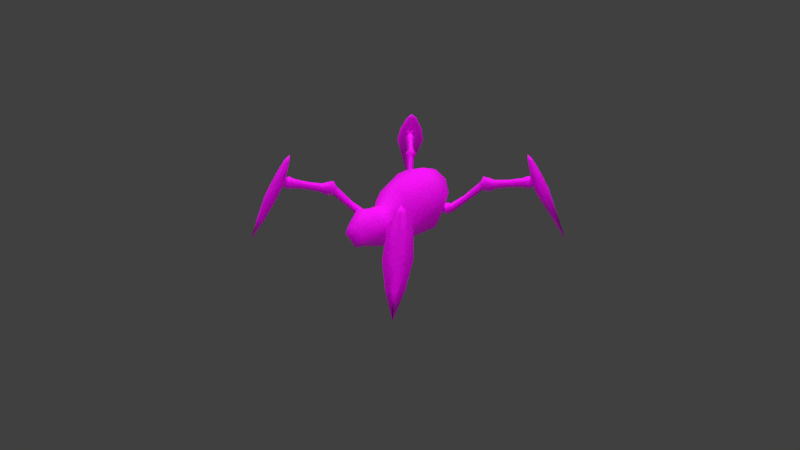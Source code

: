 # Source: spider_thing.blend  (saved by Blender 2.79.0; exported with 4.5.12 LTS)
import bpy
from mathutils import Matrix  # noqa: F401  (used for matrix-valued properties, if any)

bpy.ops.wm.read_factory_settings(use_empty=True)
scene = bpy.context.scene
scene.name = 'Scene'

# ---- collections
col_collection_1 = bpy.data.collections.new('Collection 1'); scene.collection.children.link(col_collection_1)

# ---- images (referenced by path relative to the original .blend; pixels are not part of the script)
import os
ASSET_DIR = os.environ.get("B2B_ASSET_DIR", "")  # directory of the original .blend (textures are referenced by path, not embedded)
HERE = os.path.dirname(os.path.abspath(__file__))  # packed textures are extracted next to this script under _unpacked/

def load_image(name, relpath, width, height, colorspace="sRGB"):
    """Load a texture the original file referenced (path relative to the .blend, or extracted next to this script)."""
    p = next((c for c in (os.path.join(HERE, relpath), os.path.join(ASSET_DIR, relpath)) if relpath and os.path.exists(c)), "")
    if p:
        img = bpy.data.images.load(p, check_existing=True)
        img.name = name
    else:  # same state as the original file: an image datablock whose file is absent (Cycles renders it pink)
        img = bpy.data.images.new(name, width, height)
        img.source = "FILE"
        img.filepath = "//" + (relpath or name)
    img.colorspace_settings.name = colorspace
    return img
img_spider_thing = load_image('SPIDER_THING', 'SPIDER_THING.png', 1024, 1024, 'sRGB')
img_spider_thing_bake_1 = load_image('spider_thing_bake_1', 'spider_thing_bake_1.png', 1024, 1024, 'sRGB')

# ---- materials (node trees are filled in below, after node groups)
mat_material = bpy.data.materials.new('Material')
mat_material.alpha_threshold = 0.0
mat_material.roughness = 0.5

# ---- material node trees
mat_material.use_nodes = True; mat_material.node_tree.nodes.clear()
_N = mat_material.node_tree.nodes; _L = mat_material.node_tree.links
n0 = _N.new('ShaderNodeRGBToBW'); n0.name = 'RGB to BW'; n0.location = (-966, 265)
n1 = _N.new('ShaderNodeTexCoord'); n1.name = 'Texture Coordinate'; n1.location = (-1735, -18)
n2 = _N.new('ShaderNodeMapping'); n2.name = 'Mapping'; n2.location = (-1546, 0)
n2.inputs[3].default_value = (1.0, 1.0, 0.2)
n3 = _N.new('ShaderNodeTexNoise'); n3.name = 'Noise Texture'; n3.location = (-1015, -269)
n3.inputs[2].default_value = 76.3
n3.inputs[3].default_value = 16.0
n4 = _N.new('ShaderNodeValToRGB'); n4.name = 'ColorRamp.001'; n4.location = (-768, -234)
while len(n4.color_ramp.elements) > 1: n4.color_ramp.elements.remove(n4.color_ramp.elements[-1])
n4.color_ramp.elements[0].position = 0.3636; n4.color_ramp.elements[0].color = (0.0, 0.0, 0.0, 1.0)
_e = n4.color_ramp.elements.new(0.7636); _e.color = (1.0, 1.0, 1.0, 1.0)
n5 = _N.new('ShaderNodeBsdfPrincipled'); n5.name = 'Principled BSDF'; n5.location = (10, 300)
n5.width = 150
n5.subsurface_method = 'BURLEY'
n5.inputs[3].default_value = 1.45
n5.inputs[9].default_value = (1.0, 1.0, 1.0)
n5.inputs[13].default_value = 0.11
n6 = _N.new('ShaderNodeBump'); n6.name = 'Bump'; n6.location = (-290, -156)
n6.invert = True
n6.inputs[0].default_value = 0.9455
n6.inputs[1].default_value = 0.1
n6.inputs[2].default_value = 1.0
n7 = _N.new('ShaderNodeMix'); n7.name = 'Mix'; n7.location = (-479, -67)
n7.data_type = 'RGBA'
n7.inputs[0].default_value = 0.04545
n8 = _N.new('ShaderNodeTexImage'); n8.name = 'Image Texture'; n8.location = (-1383, 301)
n8.width = 140
n8.image = img_spider_thing
n9 = _N.new('ShaderNodeBsdfDiffuse'); n9.name = 'Diffuse BSDF'; n9.location = (-22, 671)
n10 = _N.new('ShaderNodeOutputMaterial'); n10.name = 'Material Output'; n10.location = (473, 474)
n11 = _N.new('ShaderNodeMixShader'); n11.name = 'Mix Shader'; n11.location = (230, 486)
n11.inputs[0].default_value = 1.0
n12 = _N.new('ShaderNodeValToRGB'); n12.name = 'ColorRamp'; n12.location = (-791, 140)
n12.color_ramp.interpolation = 'CARDINAL'
while len(n12.color_ramp.elements) > 1: n12.color_ramp.elements.remove(n12.color_ramp.elements[-1])
n12.color_ramp.elements[0].position = 0.0; n12.color_ramp.elements[0].color = (0.3, 0.3, 0.3, 1.0)
_e = n12.color_ramp.elements.new(0.5409); _e.color = (0.95, 0.95, 0.95, 1.0)
_e = n12.color_ramp.elements.new(0.6909); _e.color = (0.0, 0.0, 0.0, 1.0)
_e = n12.color_ramp.elements.new(0.9909); _e.color = (0.8065, 0.8065, 0.8065, 1.0)
n13 = _N.new('ShaderNodeTexImage'); n13.name = 'Image Texture.001'; n13.location = (-368, 729)
n13.width = 140
n13.image = img_spider_thing_bake_1
_L.new(n8.outputs[0], n5.inputs[0])
_L.new(n8.outputs[0], n0.inputs[0])
_L.new(n0.outputs[0], n12.inputs[0])
_L.new(n6.outputs[0], n5.inputs[5])
_L.new(n1.outputs[0], n2.inputs[0])
_L.new(n2.outputs[0], n3.inputs[0])
_L.new(n12.outputs[0], n7.inputs[6])
_L.new(n7.outputs[2], n5.inputs[2])
_L.new(n3.outputs[1], n4.inputs[0])
_L.new(n4.outputs[0], n7.inputs[7])
_L.new(n7.outputs[2], n6.inputs[3])
_L.new(n13.outputs[0], n9.inputs[0])
_L.new(n11.outputs[0], n10.inputs[0])
_L.new(n9.outputs[0], n11.inputs[1])
_L.new(n5.outputs[0], n11.inputs[2])
n10.is_active_output = True

# ---- world
world_world = bpy.data.worlds.new('World'); scene.world = world_world
world_world.color = (0.05088, 0.05088, 0.05088)
world_world.use_sun_shadow = False
world_world.sun_shadow_jitter_overblur = 0.0
world_world.cycles.sampling_method = 'MANUAL'

# ---- cameras
cam_camera = bpy.data.cameras.new('Camera')
cam_camera.clip_end = 100.0
cam_camera.lens = 35.0
cam_camera.sensor_width = 32.0
cam_camera.sensor_height = 18.0
cam_camera.ortho_scale = 7.314
cam_camera.dof.focus_distance = 0.0

# ---- lights
light_lamp = bpy.data.lights.new('Lamp', 'SUN')
light_lamp.transmission_factor = 0.0
light_lamp.cutoff_distance = 30.0
light_lamp.use_shadow = False
light_lamp.angle = 0.1993
light_lamp.energy = 1.0
light_lamp.shadow_buffer_clip_start = 1.001
light_lamp.shadow_soft_size = 0.1
light_lamp.shadow_cascade_max_distance = 1000.0
light_lamp_001 = bpy.data.lights.new('Lamp.001', 'SUN')
light_lamp_001.transmission_factor = 0.0
light_lamp_001.cutoff_distance = 30.0
light_lamp_001.angle = 0.1993
light_lamp_001.energy = 0.5
light_lamp_001.shadow_buffer_clip_start = 1.001
light_lamp_001.shadow_soft_size = 0.1
light_lamp_001.shadow_cascade_max_distance = 1000.0

# ---- meshes
me_cube_003 = bpy.data.meshes.new('Cube.003')
me_cube_003.from_pydata([(1.433, 3.517, 1.467), (1.299, 3.381, 1.441), (1.179, 3.419, 1.572), (1.116, 3.517, 1.604), (0.9788, 3.597, 1.416), (1.193, 3.309, 1.392), (1.312, 3.726, 1.675), (1.257, 3.885, 1.493), (1.476, 3.64, 1.497), (1.421, 3.799, 1.314), (2.576, 4.959, 2.318), (2.403, 4.784, 2.293), (2.379, 5.124, 2.663), (2.182, 4.947, 2.71), (2.519, 4.571, 2.719), (2.695, 4.776, 2.661), (2.507, 4.946, 2.903), (2.282, 4.718, 2.998), (2.213, 4.638, 2.75), (2.159, 4.798, 2.568), (2.378, 4.553, 2.572), (2.324, 4.714, 2.391), (3.202, 5.359, 2.691), (3.121, 5.475, 2.512), (3.08, 5.467, 2.862), (3.684, 5.749, 2.755), (3.584, 5.892, 2.533), (3.534, 5.882, 2.966), (3.434, 6.026, 2.745), (3.909, 5.86, 2.781), (3.703, 6.043, 3.07), (3.773, 6.056, 2.478), (3.567, 6.239, 2.767), (2.999, 5.583, 2.683), (2.618, 5.051, 2.836), (2.52, 5.19, 2.619), (2.765, 4.92, 2.629), (2.667, 5.06, 2.413), (3.811, 6.131, 3.013), (3.749, 6.313, 2.804), (4.0, 6.033, 2.809), (3.937, 6.216, 2.601), (3.604, 6.277, 3.168), (3.925, 5.92, 3.165), (3.785, 6.466, 2.448), (4.184, 6.028, 2.445), (3.601, 6.026, 4.058), (4.081, 6.428, 3.232), (4.297, 5.934, 3.165), (3.509, 6.61, 3.19), (3.556, 6.092, 3.802), (3.701, 5.945, 3.802), (3.506, 6.269, 3.814), (3.876, 5.952, 3.802), (3.774, 6.183, 3.833), (3.663, 6.892, 2.477), (4.649, 6.046, 2.445), (4.379, 6.664, 2.529), (5.15, 7.196, 0.07008), (1.762, 0.3416, 1.534), (1.81, 0.5167, 1.67), (1.591, 0.3233, 1.668), (1.638, 0.4984, 1.803), (2.168, -0.06781, 2.045), (2.248, 0.1296, 2.233), (1.974, -0.1113, 2.235), (2.055, 0.08617, 2.423), (1.203, 0.8893, 0.8168), (1.026, 1.067, 0.7611), (1.348, 1.118, 1.081), (1.199, 1.266, 1.031), (1.126, 1.022, 1.353), (1.008, 1.14, 1.314), (0.982, 0.7933, 1.089), (0.8345, 0.9408, 1.044), (0.9378, 1.203, 1.236), (1.058, 1.32, 1.017), (0.7898, 1.085, 0.8622), (0.7866, 1.077, 1.03), (0.9064, 1.193, 0.8115), (1.202, 0.9386, 1.324), (1.39, 0.9876, 1.128), (1.116, 0.7467, 1.131), (1.304, 0.7957, 0.9361), (2.488, -0.3963, 2.136), (2.316, -0.2238, 2.093), (2.636, -0.1824, 2.479), (2.459, 0.01789, 2.505), (2.08, -0.3158, 2.512), (2.286, -0.4955, 2.475), (2.445, -0.296, 2.715), (2.213, -0.06453, 2.785), (2.141, -0.0003241, 2.549), (2.33, 0.04729, 2.354), (2.057, -0.1936, 2.357), (2.246, -0.146, 2.163), (2.862, -1.004, 2.564), (2.988, -0.9333, 2.387), (2.962, -0.8731, 2.734), (3.244, -1.483, 2.674), (3.4, -1.397, 2.456), (3.368, -1.322, 2.884), (3.523, -1.236, 2.665), (3.352, -1.707, 2.718), (3.521, -1.487, 3.005), (3.565, -1.588, 2.419), (3.734, -1.368, 2.707), (3.089, -0.8028, 2.557), (2.552, -0.4105, 2.659), (2.703, -0.3258, 2.446), (2.431, -0.5677, 2.455), (2.583, -0.483, 2.241), (3.624, -1.612, 2.951), (3.807, -1.551, 2.743), (3.525, -1.799, 2.748), (3.708, -1.738, 2.539), (3.772, -1.405, 3.107), (3.412, -1.724, 3.104), (4.373, -2.307, 1.043), (4.114, -2.54, 1.041), (3.52, -1.401, 3.997), (3.919, -1.884, 3.171), (3.424, -2.096, 3.104), (4.105, -1.312, 3.129), (3.587, -1.356, 3.741), (3.439, -1.5, 3.741), (3.764, -1.307, 3.753), (3.444, -1.675, 3.741), (3.677, -1.575, 3.772), (4.624, -2.237, 1.06), (4.123, -2.814, 1.041), (4.487, -2.658, 1.09), (4.68, -2.957, 0.008966), (1.381, 3.269, 1.787), (0.9977, 3.247, 0.7828), (1.034, 3.261, 2.713), (0.6182, 4.017, 1.328), (0.6544, 4.045, 2.566), (0.8656, 4.031, 1.976), (0.75, 1.06, 1.316), (0.5556, 0.9632, 0.7606), (0.5556, 0.9211, 1.824), (1.241, 1.489, 1.565), (0.8177, 1.43, 2.263), (0.3147, 4.215, 2.247), (0.3147, 4.215, 1.645), (0.4249, 4.215, 1.96), (0.5556, 0.5323, 1.824), (0.5556, 0.6165, 0.7606), (0.3832, -0.8374, 1.501), (0.3832, -0.6795, 0.7515), (0.5173, -0.8897, 1.099), (0.7174, -0.03489, 1.901), (0.7174, 0.154, 0.5987), (0.75, 0.8109, 1.316), (-0.9581, 0.1866, 1.316), (0.0, -1.058, 1.063), (0.0, 0.1866, 0.358), (0.0, -0.03275, 2.146), (0.0, 0.8109, 0.5661), (0.0, 0.6898, 2.049), (-0.75, 0.8109, 1.316), (-0.7174, 0.154, 0.5987), (-0.7174, -0.03489, 1.901), (-0.5173, -0.8897, 1.099), (0.0, -0.7831, 0.5927), (0.0, -0.9963, 1.605), (-0.3832, -0.6795, 0.7515), (-0.3832, -0.8374, 1.501), (-0.5556, 0.6165, 0.7606), (-0.5556, 0.5323, 1.824), (0.0, 4.317, 1.985), (0.0, 4.215, 2.375), (-0.4249, 4.215, 1.96), (0.0, 4.215, 1.535), (-0.3147, 4.215, 1.645), (-0.3147, 4.215, 2.247), (0.0, 1.578, 2.791), (-0.8177, 1.43, 2.263), (-1.241, 1.489, 1.565), (0.0, 1.502, 0.4472), (-0.5556, 0.9211, 1.824), (-0.5556, 0.9632, 0.7606), (0.0, 0.9999, 2.049), (-0.75, 1.06, 1.316), (0.0, 1.06, 0.5661), (0.0, 4.045, 2.832), (-0.8656, 4.031, 1.976), (0.0, 4.045, 1.028), (-0.6544, 4.045, 2.566), (-0.6182, 4.017, 1.328), (-1.034, 3.261, 2.713), (-0.9977, 3.247, 0.7828), (0.0, 3.261, 3.131), (-1.381, 3.269, 1.787), (0.0, 3.261, 0.4204), (-4.68, -2.957, 0.008966), (-4.487, -2.658, 1.09), (-4.123, -2.814, 1.041), (-4.624, -2.237, 1.06), (-3.677, -1.575, 3.772), (-3.444, -1.675, 3.741), (-3.764, -1.307, 3.753), (-3.439, -1.5, 3.741), (-3.587, -1.356, 3.741), (-4.105, -1.312, 3.129), (-3.424, -2.096, 3.104), (-3.919, -1.884, 3.171), (-3.52, -1.401, 3.997), (-4.114, -2.54, 1.041), (-4.373, -2.307, 1.043), (-3.412, -1.724, 3.104), (-3.772, -1.405, 3.107), (-3.708, -1.738, 2.539), (-3.525, -1.799, 2.748), (-3.807, -1.551, 2.743), (-3.624, -1.612, 2.951), (-2.583, -0.483, 2.241), (-2.431, -0.5677, 2.455), (-2.703, -0.3258, 2.446), (-2.552, -0.4105, 2.659), (-3.089, -0.8028, 2.557), (-3.734, -1.368, 2.707), (-3.565, -1.588, 2.419), (-3.521, -1.487, 3.005), (-3.352, -1.707, 2.718), (-3.523, -1.236, 2.665), (-3.368, -1.322, 2.884), (-3.4, -1.397, 2.456), (-3.244, -1.483, 2.674), (-2.962, -0.8731, 2.734), (-2.988, -0.9333, 2.387), (-2.862, -1.004, 2.564), (-2.246, -0.146, 2.163), (-2.057, -0.1936, 2.357), (-2.33, 0.04729, 2.354), (-2.141, -0.0003241, 2.549), (-2.213, -0.06453, 2.785), (-2.445, -0.296, 2.715), (-2.286, -0.4955, 2.475), (-2.08, -0.3158, 2.512), (-2.459, 0.01789, 2.505), (-2.636, -0.1824, 2.479), (-2.316, -0.2238, 2.093), (-2.488, -0.3963, 2.136), (-1.304, 0.7957, 0.9361), (-1.116, 0.7467, 1.131), (-1.39, 0.9876, 1.128), (-1.202, 0.9386, 1.324), (-0.9064, 1.193, 0.8115), (-0.7866, 1.077, 1.03), (-0.7898, 1.085, 0.8622), (-1.058, 1.32, 1.017), (-0.9378, 1.203, 1.236), (-0.8345, 0.9408, 1.044), (-0.982, 0.7933, 1.089), (-1.008, 1.14, 1.314), (-1.126, 1.022, 1.353), (-1.199, 1.266, 1.031), (-1.348, 1.118, 1.081), (-1.026, 1.067, 0.7611), (-1.203, 0.8893, 0.8168), (-2.055, 0.08617, 2.423), (-1.974, -0.1113, 2.235), (-2.248, 0.1296, 2.233), (-2.168, -0.06781, 2.045), (-1.638, 0.4984, 1.803), (-1.591, 0.3233, 1.668), (-1.81, 0.5167, 1.67), (-1.762, 0.3416, 1.534), (-5.15, 7.196, 0.07008), (-4.379, 6.664, 2.529), (-4.649, 6.046, 2.445), (-3.663, 6.892, 2.477), (-3.774, 6.183, 3.833), (-3.876, 5.952, 3.802), (-3.506, 6.269, 3.814), (-3.701, 5.945, 3.802), (-3.556, 6.092, 3.802), (-3.509, 6.61, 3.19), (-4.297, 5.934, 3.165), (-4.081, 6.428, 3.232), (-3.601, 6.026, 4.058), (-4.184, 6.028, 2.445), (-3.785, 6.466, 2.448), (-3.925, 5.92, 3.165), (-3.604, 6.277, 3.168), (-3.937, 6.216, 2.601), (-4.0, 6.033, 2.809), (-3.749, 6.313, 2.804), (-3.811, 6.131, 3.013), (-2.667, 5.06, 2.413), (-2.765, 4.92, 2.629), (-2.52, 5.19, 2.619), (-2.618, 5.051, 2.836), (-2.999, 5.583, 2.683), (-3.567, 6.239, 2.767), (-3.773, 6.056, 2.478), (-3.703, 6.043, 3.07), (-3.909, 5.86, 2.781), (-3.434, 6.026, 2.745), (-3.534, 5.882, 2.966), (-3.584, 5.892, 2.533), (-3.684, 5.749, 2.755), (-3.08, 5.467, 2.862), (-3.121, 5.475, 2.512), (-3.202, 5.359, 2.691), (-2.324, 4.714, 2.391), (-2.378, 4.553, 2.572), (-2.159, 4.798, 2.568), (-2.213, 4.638, 2.75), (-2.282, 4.718, 2.998), (-2.507, 4.946, 2.903), (-2.695, 4.776, 2.661), (-2.519, 4.571, 2.719), (-2.182, 4.947, 2.71), (-2.379, 5.124, 2.663), (-2.403, 4.784, 2.293), (-2.576, 4.959, 2.318), (-1.421, 3.799, 1.314), (-1.476, 3.64, 1.497), (-1.257, 3.885, 1.493), (-1.312, 3.726, 1.675), (-1.193, 3.309, 1.392), (-0.9788, 3.597, 1.416), (-1.116, 3.517, 1.604), (-1.179, 3.419, 1.572), (-1.299, 3.381, 1.441), (-1.433, 3.517, 1.467), (-1.132, 3.549, 1.685), (-1.239, 3.658, 1.709), (-1.003, 3.707, 1.428), (-1.138, 3.844, 1.458), (-1.17, 3.539, 1.184), (-1.332, 3.702, 1.217), (-2.13, 4.554, 2.645), (-2.299, 4.473, 2.471), (-2.08, 4.718, 2.468), (-2.249, 4.637, 2.293), (-1.73, 4.145, 2.093), (-1.881, 4.096, 1.965), (-1.706, 4.293, 1.965), (-1.857, 4.244, 1.837), (-4.472, -1.669, 2.096), (-3.674, -2.144, 2.067), (-4.258, -2.327, 2.144), (-4.085, -1.777, 2.07), (-3.688, -2.572, 2.067), (-1.155, 1.479, 0.734), (-1.17, 2.819, 2.604), (-1.22, 2.83, 0.7657), (0.0, 2.854, 3.049), (-1.438, 2.833, 1.736), (0.0, 2.836, 0.4269), (0.9581, 0.1866, 1.316), (-1.071, 3.421, 1.303), (1.132, 3.549, 1.685), (1.239, 3.658, 1.709), (1.003, 3.707, 1.428), (1.138, 3.844, 1.458), (1.17, 3.539, 1.184), (1.332, 3.702, 1.217), (2.13, 4.554, 2.645), (2.299, 4.473, 2.471), (2.08, 4.718, 2.468), (2.249, 4.637, 2.293), (1.73, 4.145, 2.093), (1.881, 4.096, 1.965), (1.706, 4.293, 1.965), (1.857, 4.244, 1.837), (4.472, -1.669, 2.096), (3.674, -2.144, 2.067), (4.258, -2.327, 2.144), (4.085, -1.777, 2.07), (3.688, -2.572, 2.067), (1.155, 1.479, 0.734), (1.17, 2.819, 2.604), (1.22, 2.83, 0.7657), (1.438, 2.833, 1.736), (1.071, 3.421, 1.303)], [], [(140, 79, 77), (136, 138, 4), (99, 103, 104, 101), (106, 115, 105), (110, 111, 97, 96), (112, 114, 115, 371, 117), (134, 4, 379), (138, 3, 4), (142, 375, 377, 378), (143, 142, 378, 376), (133, 5, 2), (177, 143, 376, 351), (142, 75, 76), (139, 140, 78), (3, 138, 133), (79, 140, 375), (75, 142, 139), (140, 77, 78), (18, 19, 364, 362), (133, 134, 5), (373, 115, 113, 112, 116), (375, 180, 353, 377), (2, 3, 133), (7, 9, 361, 359), (360, 1, 5), (9, 7, 368, 369), (4, 358, 360), (359, 361, 360, 358), (357, 359, 358, 356), (0, 357, 356, 1), (367, 363, 362, 366), (2, 1, 356), (1, 2, 5), (369, 367, 8, 9), (35, 37, 10, 12), (365, 21, 20, 363), (39, 41, 32), (40, 38, 29), (31, 29, 25, 26), (31, 41, 29), (22, 24, 34, 36), (61, 62, 80, 82), (41, 44, 45), (38, 43, 42), (38, 40, 41, 45, 43), (41, 39, 38, 42, 44), (28, 32, 31, 26), (29, 38, 30), (24, 27, 28, 33), (40, 29, 41), (39, 32, 38), (10, 37, 36, 15), (51, 53, 46), (22, 25, 27, 24), (53, 54, 46), (44, 58, 45), (57, 55, 49, 47), (58, 56, 45), (42, 43, 51, 50), (45, 56, 48, 43), (26, 25, 22, 23), (15, 36, 34, 16), (363, 20, 18, 362), (33, 23, 37, 35), (33, 28, 26, 23), (43, 48, 53, 51), (19, 18, 17, 13), (12, 10, 11, 13), (47, 49, 52, 54), (54, 52, 46), (32, 41, 31), (55, 44, 42, 49), (27, 30, 32, 28), (56, 57, 47, 48), (93, 95, 63, 64), (83, 81, 60, 59), (25, 29, 30, 27), (81, 80, 62, 60), (57, 58, 55), (92, 93, 64, 66), (50, 51, 46), (66, 64, 60, 62), (55, 58, 44), (78, 72, 75), (69, 67, 68, 70), (71, 69, 70, 72), (68, 74, 77), (76, 68, 79), (77, 74, 78), (81, 83, 67, 69), (36, 37, 23, 22), (63, 95, 94, 65), (72, 76, 75), (73, 71, 72, 74), (80, 81, 69, 71), (30, 38, 32), (78, 74, 72), (59, 61, 82, 83), (8, 6, 357, 0), (4, 356, 358), (361, 9, 8, 0), (109, 111, 84, 86), (57, 56, 58), (64, 63, 59, 60), (85, 88, 94, 95), (95, 93, 87, 85), (88, 91, 92, 94), (86, 84, 85, 87), (90, 86, 87, 91), (103, 112, 104), (114, 103, 115), (114, 112, 103), (113, 106, 112), (107, 102, 100, 97), (378, 377, 134, 133), (65, 94, 92, 66), (108, 109, 86, 90), (88, 89, 90, 91), (89, 110, 108, 90), (96, 98, 108, 110), (113, 115, 106), (102, 106, 105, 100), (84, 111, 110, 89), (98, 107, 109, 108), (126, 124, 120), (117, 122, 127, 125), (127, 128, 120), (121, 123, 126, 128), (372, 370, 123, 121), (124, 125, 120), (107, 97, 111, 109), (98, 101, 102, 107), (85, 84, 89, 88), (100, 99, 96, 97), (96, 99, 101, 98), (116, 117, 125, 124), (371, 374, 122, 117), (105, 103, 99, 100), (93, 92, 91, 87), (371, 115, 373), (134, 195, 188, 136), (128, 126, 120), (377, 353, 195, 134), (370, 373, 116, 123), (131, 130, 132), (135, 133, 138, 137), (131, 132, 129), (376, 378, 133, 135), (132, 130, 119), (129, 132, 118), (125, 127, 120), (193, 135, 137, 186), (123, 116, 124, 126), (158, 166, 149, 152), (171, 146, 145, 174), (183, 141, 143, 177), (157, 153, 150, 165), (156, 151, 149, 166), (141, 139, 142, 143), (354, 151, 150, 153), (354, 154, 147, 152), (156, 165, 150, 151), (171, 172, 144, 146), (186, 137, 144, 172), (154, 148, 140, 139), (354, 152, 149, 151), (354, 153, 148, 154), (160, 147, 141, 183), (140, 185, 180, 375), (148, 159, 185, 140), (137, 138, 146, 144), (118, 132, 119), (351, 376, 135, 193), (14, 17, 18, 20), (16, 12, 13, 17), (11, 14, 20, 21), (21, 19, 13, 11), (76, 70, 68), (130, 131, 372, 374), (367, 366, 6, 8), (119, 130, 374, 371), (129, 118, 373, 370), (364, 365, 369, 368), (76, 79, 375), (19, 21, 365, 364), (369, 365, 363, 367), (7, 6, 366, 368), (356, 4, 3), (6, 7, 359, 357), (2, 356, 3), (362, 364, 368, 366), (52, 50, 46), (78, 75, 139), (131, 129, 370, 372), (375, 142, 76), (136, 188, 174, 145), (11, 10, 15, 14), (34, 35, 12, 16), (190, 175, 174, 188), (189, 176, 173, 187), (155, 161, 169, 162), (155, 163, 170, 161), (155, 164, 168, 163), (155, 162, 167, 164), (156, 164, 167, 165), (156, 166, 168, 164), (157, 162, 169, 159), (157, 165, 167, 162), (158, 160, 170, 163), (158, 163, 168, 166), (171, 173, 176, 172), (171, 174, 175, 173), (187, 173, 175, 190), (186, 172, 176, 189), (183, 177, 178, 181), (181, 178, 179, 184), (182, 348, 180, 185), (169, 182, 185, 159), (170, 181, 184, 161), (161, 184, 182, 169), (160, 183, 181, 170), (193, 186, 189, 191), (192, 324, 190), (191, 189, 187, 194), (192, 190, 188, 195), (350, 192, 195, 353), (349, 191, 194, 352), (352, 194, 192, 350), (351, 193, 191, 349), (197, 196, 198), (197, 199, 196), (199, 210, 196), (210, 209, 196), (196, 209, 198), (205, 202, 204, 212), (211, 203, 201, 206), (207, 200, 202, 205), (206, 201, 200, 207), (212, 204, 203, 211), (235, 241, 237, 236), (347, 206, 207, 345), (345, 207, 205, 343), (344, 211, 206, 347), (343, 205, 212, 346), (201, 208, 200), (204, 208, 203), (200, 208, 202), (202, 208, 204), (203, 208, 201), (344, 346, 213), (344, 209, 210, 346), (216, 212, 211), (221, 219, 217, 231), (228, 231, 232, 229), (230, 220, 219, 221), (232, 230, 227, 229), (221, 231, 228, 226), (232, 218, 220, 230), (225, 224, 216), (215, 222, 213), (214, 213, 225), (214, 225, 216), (215, 216, 222), (223, 228, 229, 225), (230, 221, 226, 227), (223, 225, 213), (226, 228, 223, 222), (244, 239, 218, 217), (243, 240, 239, 244), (239, 238, 220, 218), (240, 237, 238, 239), (220, 238, 242, 219), (263, 262, 236, 234), (242, 241, 243, 244), (240, 234, 236, 237), (238, 237, 241, 242), (243, 233, 234, 240), (233, 243, 241, 235), (219, 242, 244, 217), (269, 245, 246, 267), (265, 263, 234, 233), (250, 256, 254), (292, 306, 305, 291), (256, 253, 252), (251, 250, 254), (260, 249, 251), (252, 249, 260), (250, 253, 256), (255, 254, 256, 257), (248, 257, 259, 247), (259, 258, 260, 261), (267, 266, 262, 263), (257, 256, 258, 259), (260, 251, 254), (252, 260, 258), (247, 259, 261, 245), (324, 331, 329), (334, 328, 320, 319), (333, 327, 328, 334), (298, 296, 290), (320, 328, 330, 322), (262, 266, 268, 264), (269, 267, 263, 265), (245, 269, 268, 247), (296, 297, 287), (301, 300, 296, 298), (247, 268, 266, 248), (267, 246, 248, 266), (264, 268, 269, 265), (235, 264, 265, 233), (303, 301, 298, 299), (236, 262, 264, 235), (271, 270, 272), (271, 273, 270), (273, 284, 270), (284, 283, 270), (270, 283, 272), (279, 276, 278, 286), (285, 277, 275, 280), (281, 274, 276, 279), (280, 275, 274, 281), (286, 278, 277, 285), (309, 315, 311, 310), (272, 280, 281, 271), (271, 281, 279, 273), (283, 285, 280, 272), (273, 279, 286, 284), (275, 282, 274), (278, 282, 277), (274, 282, 276), (276, 282, 278), (277, 282, 275), (287, 283, 284), (290, 285, 283, 287, 288), (287, 284, 286, 290, 289), (290, 286, 285), (295, 293, 291, 305), (302, 305, 306, 303), (304, 294, 293, 295), (306, 304, 301, 303), (295, 305, 302, 300), (306, 292, 294, 304), (299, 298, 290), (289, 296, 287), (288, 287, 299), (288, 299, 290), (289, 290, 296), (297, 302, 303, 299), (304, 295, 300, 301), (297, 299, 287), (300, 302, 297, 296), (318, 313, 292, 291), (317, 314, 313, 318), (313, 312, 294, 292), (314, 311, 312, 313), (294, 312, 316, 293), (336, 335, 310, 308), (316, 315, 317, 318), (314, 308, 310, 311), (312, 311, 315, 316), (317, 307, 308, 314), (307, 317, 315, 309), (293, 316, 318, 291), (342, 319, 320, 340), (338, 336, 308, 307), (326, 329, 327), (327, 323, 326), (329, 325, 324), (324, 355, 333), (326, 325, 329), (328, 327, 329, 330), (322, 330, 332, 321), (332, 331, 333, 334), (340, 339, 335, 336), (330, 329, 331, 332), (333, 323, 327), (324, 333, 331), (321, 332, 334, 319), (335, 339, 341, 337), (342, 340, 336, 338), (319, 342, 341, 321), (321, 341, 339, 322), (340, 320, 322, 339), (337, 341, 342, 338), (309, 337, 338, 307), (310, 335, 337, 309), (199, 343, 346, 210), (209, 344, 347, 198), (197, 345, 343, 199), (198, 347, 345, 197), (252, 348, 249), (182, 250, 251), (253, 184, 179), (250, 184, 253), (348, 252, 179), (249, 348, 182), (182, 251, 249), (179, 252, 253), (184, 250, 182), (190, 324, 187), (325, 194, 187), (326, 194, 325), (194, 323, 192), (192, 355, 324), (187, 324, 325), (194, 326, 323), (49, 42, 50, 52), (177, 351, 349, 178), (179, 352, 350, 348), (178, 349, 352, 179), (348, 350, 353, 180), (346, 212, 216, 215, 213), (216, 211, 344, 213, 214), (14, 15, 16, 17), (48, 47, 54, 53), (61, 65, 66, 62), (59, 63, 65, 61), (68, 77, 79), (360, 361, 0, 1), (24, 33, 35, 34), (371, 373, 118, 119), (122, 121, 128, 127), (105, 115, 103), (374, 372, 121, 122), (138, 136, 145, 146), (134, 136, 4), (157, 159, 148, 153), (147, 154, 139, 141), (112, 117, 116), (218, 232, 231, 217), (229, 227, 224, 225), (222, 223, 213), (227, 226, 222, 224), (252, 258, 256), (261, 255, 246, 245), (260, 254, 255, 261), (246, 255, 257, 248), (224, 222, 216), (158, 152, 147, 160), (4, 360, 379), (323, 333, 355), (323, 355, 192), (101, 104, 106, 102), (76, 72, 70), (67, 83, 82, 73), (68, 67, 73, 74), (82, 80, 71, 73), (104, 112, 106), (5, 379, 360), (5, 134, 379)])
me_cube_003.polygons.foreach_set('use_smooth', [True] * 450)
_uv = me_cube_003.uv_layers.new(name='UVMap')
_uv.uv.foreach_set('vector', [0.02409, 0.2255, 0.04803, 0.2479, 0.03623, 0.2446, 0.2617, 0.2679, 0.2775, 0.3221, 0.2268, 0.2934, 0.4006, 0.229, 0.3843, 0.2295, 0.3847, 0.2077, 0.4014, 0.2077, 0.3843, 0.1868, 0.3662, 0.1668, 0.3835, 0.1602, 0.4973, 0.2283, 0.4963, 0.2486, 0.4491, 0.2432, 0.4489, 0.2263, 0.5741, 0.771, 0.5895, 0.755, 0.5765, 0.7386, 0.6031, 0.7065, 0.5935, 0.796, 0.1877, 0.2574, 0.2268, 0.2934, 0.2094, 0.2912, 0.2775, 0.3221, 0.2226, 0.3123, 0.2268, 0.2934, 0.05459, 0.3164, 0.07235, 0.2558, 0.1567, 0.2676, 0.165, 0.34, 0.2754, 0.585, 0.2984, 0.6434, 0.192, 0.6779, 0.1764, 0.6104, 0.2021, 0.3378, 0.2006, 0.3027, 0.2132, 0.3135, 0.2479, 0.523, 0.2754, 0.585, 0.1764, 0.6104, 0.1578, 0.523, 0.05459, 0.3164, 0.03415, 0.2768, 0.05297, 0.2678, 0.01307, 0.2737, 0.02409, 0.2255, 0.02865, 0.2551, 0.2226, 0.3123, 0.2775, 0.3221, 0.2021, 0.3378, 0.04803, 0.2479, 0.02409, 0.2255, 0.07235, 0.2558, 0.03415, 0.2768, 0.05459, 0.3164, 0.01307, 0.2737, 0.02409, 0.2255, 0.03623, 0.2446, 0.02865, 0.2551, 0.554, 0.3343, 0.5532, 0.3502, 0.5423, 0.3511, 0.5449, 0.3342, 0.2021, 0.3378, 0.1877, 0.2574, 0.2006, 0.3027, 0.5557, 0.7068, 0.5765, 0.7386, 0.5611, 0.7546, 0.5741, 0.771, 0.5521, 0.7963, 0.07235, 0.2558, 0.06691, 0.1766, 0.1659, 0.1766, 0.1567, 0.2676, 0.2132, 0.3135, 0.2226, 0.3123, 0.2021, 0.3378, 0.412, 0.3572, 0.4121, 0.3801, 0.3971, 0.3837, 0.4026, 0.3565, 0.3794, 0.2849, 0.3849, 0.3113, 0.3739, 0.3114, 0.4121, 0.3801, 0.412, 0.3572, 0.4829, 0.3501, 0.4817, 0.367, 0.38, 0.3514, 0.3889, 0.3538, 0.3759, 0.3777, 0.4026, 0.3565, 0.3971, 0.3837, 0.3759, 0.3777, 0.3889, 0.3538, 0.4036, 0.3337, 0.4026, 0.3565, 0.3889, 0.3538, 0.3929, 0.3332, 0.4004, 0.3087, 0.4036, 0.3337, 0.3929, 0.3332, 0.3849, 0.3113, 0.4821, 0.3172, 0.5415, 0.3169, 0.5449, 0.3342, 0.4837, 0.3339, 0.3848, 0.3253, 0.3849, 0.3113, 0.3929, 0.3332, 0.3849, 0.3113, 0.3848, 0.3253, 0.3739, 0.3114, 0.4821, 0.3009, 0.4821, 0.3172, 0.4107, 0.3088, 0.4127, 0.2869, 0.5867, 0.354, 0.5862, 0.3748, 0.575, 0.3796, 0.5772, 0.3509, 0.5382, 0.2988, 0.5494, 0.2997, 0.5525, 0.3179, 0.5415, 0.3169, 0.7124, 0.3543, 0.719, 0.3746, 0.6998, 0.3556, 0.7123, 0.3132, 0.7095, 0.3341, 0.6998, 0.3121, 0.7003, 0.2862, 0.6998, 0.3121, 0.6833, 0.3127, 0.681, 0.2916, 0.7003, 0.2862, 0.719, 0.2936, 0.6998, 0.3121, 0.6344, 0.3157, 0.6346, 0.3343, 0.5869, 0.3344, 0.5858, 0.3141, 0.6045, 0.2268, 0.6033, 0.2084, 0.6794, 0.209, 0.6807, 0.2364, 0.8596, 0.8624, 0.837, 0.8495, 0.888, 0.8492, 0.8582, 0.8952, 0.8788, 0.9113, 0.8374, 0.9115, 0.8582, 0.8952, 0.8749, 0.8793, 0.8596, 0.8624, 0.888, 0.8492, 0.8788, 0.9113, 0.8596, 0.8624, 0.8445, 0.8786, 0.8582, 0.8952, 0.8374, 0.9115, 0.837, 0.8495, 0.6833, 0.3552, 0.6998, 0.3556, 0.7004, 0.3824, 0.6811, 0.377, 0.6998, 0.3121, 0.7095, 0.3341, 0.6995, 0.3343, 0.6346, 0.3343, 0.6826, 0.3343, 0.6833, 0.3552, 0.6345, 0.3524, 0.7123, 0.3132, 0.6998, 0.3121, 0.719, 0.2936, 0.7124, 0.3543, 0.6998, 0.3556, 0.7095, 0.3341, 0.5752, 0.289, 0.5864, 0.2936, 0.5858, 0.3141, 0.576, 0.3163, 0.8636, 0.9662, 0.8738, 0.9662, 0.8526, 0.9883, 0.6344, 0.3157, 0.6833, 0.3127, 0.6826, 0.3343, 0.6346, 0.3343, 0.7871, 0.674, 0.8062, 0.6723, 0.8058, 0.6966, 0.837, 0.8495, 0.8756, 0.6444, 0.888, 0.8492, 0.8052, 0.5602, 0.8613, 0.5706, 0.85, 0.6296, 0.8054, 0.6194, 0.8756, 0.6444, 0.9152, 0.8492, 0.888, 0.8492, 0.8374, 0.9115, 0.8788, 0.9113, 0.8636, 0.9662, 0.8458, 0.9662, 0.888, 0.8492, 0.9152, 0.8492, 0.9006, 0.9113, 0.8788, 0.9113, 0.681, 0.2916, 0.6833, 0.3127, 0.6344, 0.3157, 0.6342, 0.2985, 0.576, 0.3163, 0.5858, 0.3141, 0.5869, 0.3344, 0.5766, 0.3342, 0.5415, 0.3169, 0.5525, 0.3179, 0.554, 0.3343, 0.5449, 0.3342, 0.6345, 0.3524, 0.6342, 0.3703, 0.5862, 0.3748, 0.5867, 0.354, 0.6345, 0.3524, 0.6833, 0.3552, 0.6811, 0.377, 0.6342, 0.3703, 0.8788, 0.9113, 0.9006, 0.9113, 0.8738, 0.9662, 0.8636, 0.9662, 0.5532, 0.3502, 0.554, 0.3343, 0.5648, 0.3341, 0.5643, 0.3463, 0.5772, 0.3509, 0.575, 0.3796, 0.555, 0.3772, 0.5643, 0.3463, 0.8054, 0.6194, 0.85, 0.6296, 0.8263, 0.6783, 0.8062, 0.6723, 0.8062, 0.6723, 0.8263, 0.6783, 0.8058, 0.6966, 0.6998, 0.3556, 0.719, 0.3746, 0.7004, 0.3824, 0.8036, 0.852, 0.837, 0.8495, 0.8374, 0.9115, 0.8113, 0.9135, 0.6826, 0.3343, 0.6995, 0.3343, 0.6998, 0.3556, 0.6833, 0.3552, 0.7544, 0.5594, 0.8052, 0.5602, 0.8054, 0.6194, 0.7645, 0.6204, 0.5299, 0.1912, 0.5331, 0.1708, 0.5454, 0.1694, 0.5415, 0.1898, 0.6779, 0.1574, 0.6796, 0.1824, 0.6036, 0.1907, 0.6045, 0.1723, 0.6833, 0.3127, 0.6998, 0.3121, 0.6995, 0.3343, 0.6826, 0.3343, 0.6796, 0.1824, 0.6794, 0.209, 0.6033, 0.2084, 0.6036, 0.1907, 0.8052, 0.5602, 0.8053, 0.363, 0.8613, 0.5706, 0.5291, 0.208, 0.5299, 0.1912, 0.5415, 0.1898, 0.539, 0.208, 0.8458, 0.9662, 0.8636, 0.9662, 0.8526, 0.9883, 0.539, 0.208, 0.5415, 0.1898, 0.6036, 0.1907, 0.6033, 0.2084, 0.8036, 0.852, 0.8756, 0.6444, 0.837, 0.8495, 0.7197, 0.2308, 0.7026, 0.2095, 0.711, 0.2094, 0.6901, 0.1825, 0.6939, 0.1524, 0.7169, 0.1567, 0.7059, 0.1846, 0.6901, 0.2089, 0.6901, 0.1825, 0.7059, 0.1846, 0.7026, 0.2095, 0.714, 0.2647, 0.7086, 0.2351, 0.7256, 0.2446, 0.7179, 0.1879, 0.7169, 0.1567, 0.7293, 0.1661, 0.7256, 0.2446, 0.7086, 0.2351, 0.7197, 0.2308, 0.6796, 0.1824, 0.6779, 0.1574, 0.6939, 0.1524, 0.6901, 0.1825, 0.5858, 0.3141, 0.5864, 0.2936, 0.6342, 0.2985, 0.6344, 0.3157, 0.5449, 0.2465, 0.5327, 0.245, 0.5307, 0.2253, 0.5422, 0.2268, 0.7026, 0.2095, 0.7179, 0.1879, 0.711, 0.2094, 0.6921, 0.2371, 0.6901, 0.2089, 0.7026, 0.2095, 0.7086, 0.2351, 0.6794, 0.209, 0.6796, 0.1824, 0.6901, 0.1825, 0.6901, 0.2089, 0.6995, 0.3343, 0.7095, 0.3341, 0.6998, 0.3556, 0.7197, 0.2308, 0.7086, 0.2351, 0.7026, 0.2095, 0.6039, 0.2446, 0.6045, 0.2268, 0.6807, 0.2364, 0.6774, 0.2605, 0.4107, 0.3088, 0.413, 0.3335, 0.4036, 0.3337, 0.4004, 0.3087, 0.38, 0.3514, 0.3929, 0.3332, 0.3889, 0.3538, 0.4005, 0.2829, 0.4127, 0.2869, 0.4107, 0.3088, 0.4004, 0.3087, 0.4965, 0.1881, 0.4965, 0.1674, 0.5075, 0.1624, 0.506, 0.191, 0.8052, 0.5602, 0.7544, 0.5594, 0.8053, 0.363, 0.5415, 0.1898, 0.5454, 0.1694, 0.6045, 0.1723, 0.6036, 0.1907, 0.5269, 0.2514, 0.5204, 0.2213, 0.5307, 0.2253, 0.5327, 0.245, 0.5331, 0.1708, 0.5299, 0.1912, 0.5194, 0.1953, 0.5272, 0.1642, 0.5204, 0.2213, 0.519, 0.2081, 0.5291, 0.208, 0.5307, 0.2253, 0.506, 0.191, 0.5075, 0.1624, 0.5272, 0.1642, 0.5194, 0.1953, 0.5069, 0.208, 0.506, 0.191, 0.5194, 0.1953, 0.519, 0.2081, 0.3843, 0.2295, 0.3734, 0.2079, 0.3847, 0.2077, 0.3718, 0.2289, 0.3843, 0.2295, 0.3662, 0.2488, 0.3718, 0.2289, 0.3734, 0.2079, 0.3843, 0.2295, 0.3717, 0.1875, 0.3843, 0.1868, 0.3734, 0.2079, 0.4489, 0.1899, 0.4006, 0.1871, 0.4027, 0.1655, 0.4492, 0.1722, 0.165, 0.34, 0.1567, 0.2676, 0.1877, 0.2574, 0.2021, 0.3378, 0.5422, 0.2268, 0.5307, 0.2253, 0.5291, 0.208, 0.539, 0.208, 0.4965, 0.2078, 0.4965, 0.1881, 0.506, 0.191, 0.5069, 0.208, 0.5204, 0.2213, 0.5072, 0.2262, 0.5069, 0.208, 0.519, 0.2081, 0.5072, 0.2262, 0.4973, 0.2283, 0.4965, 0.2078, 0.5069, 0.208, 0.4489, 0.2263, 0.4488, 0.2078, 0.4965, 0.2078, 0.4973, 0.2283, 0.3717, 0.1875, 0.3662, 0.1668, 0.3843, 0.1868, 0.4006, 0.1871, 0.3843, 0.1868, 0.3835, 0.1602, 0.4027, 0.1655, 0.5072, 0.2533, 0.4963, 0.2486, 0.4973, 0.2283, 0.5072, 0.2262, 0.4488, 0.2078, 0.4489, 0.1899, 0.4965, 0.1881, 0.4965, 0.2078, 0.5465, 0.8521, 0.5604, 0.851, 0.5671, 0.8732, 0.5935, 0.796, 0.6154, 0.796, 0.5885, 0.851, 0.5782, 0.851, 0.9177, 0.3246, 0.9367, 0.323, 0.9363, 0.3471, 0.9361, 0.2703, 0.9804, 0.2807, 0.9567, 0.329, 0.9367, 0.323, 0.9356, 0.1838, 0.9869, 0.1934, 0.9804, 0.2807, 0.9361, 0.2703, 0.5604, 0.851, 0.5782, 0.851, 0.5671, 0.8732, 0.4489, 0.1899, 0.4492, 0.1722, 0.4965, 0.1674, 0.4965, 0.1881, 0.4488, 0.2078, 0.4014, 0.2077, 0.4006, 0.1871, 0.4489, 0.1899, 0.5269, 0.2514, 0.5072, 0.2533, 0.5072, 0.2262, 0.5204, 0.2213, 0.4027, 0.2499, 0.4006, 0.229, 0.4489, 0.2263, 0.4491, 0.2432, 0.4489, 0.2263, 0.4006, 0.229, 0.4014, 0.2077, 0.4488, 0.2078, 0.5521, 0.7963, 0.5935, 0.796, 0.5782, 0.851, 0.5604, 0.851, 0.6031, 0.7065, 0.6284, 0.7065, 0.6154, 0.796, 0.5935, 0.796, 0.3835, 0.2551, 0.3843, 0.2295, 0.4006, 0.229, 0.4027, 0.2499, 0.5299, 0.1912, 0.5291, 0.208, 0.519, 0.2081, 0.5194, 0.1953, 0.6031, 0.7065, 0.5765, 0.7386, 0.5557, 0.7068, 0.1877, 0.2574, 0.2, 0.1766, 0.278, 0.2134, 0.2617, 0.2679, 0.9367, 0.323, 0.9567, 0.329, 0.9363, 0.3471, 0.1567, 0.2676, 0.1659, 0.1766, 0.2, 0.1766, 0.1877, 0.2574, 0.5254, 0.709, 0.5557, 0.7068, 0.5521, 0.7963, 0.526, 0.7982, 0.9357, 0.09977, 0.9052, 0.09819, 0.9356, 0.01307, 0.1439, 0.6056, 0.1541, 0.6799, 0.07859, 0.6526, 0.08398, 0.6036, 0.9357, 0.09977, 0.9356, 0.01307, 0.9691, 0.1046, 0.1764, 0.6104, 0.192, 0.6779, 0.1541, 0.6799, 0.1439, 0.6056, 0.5914, 0.5288, 0.6166, 0.6179, 0.6004, 0.6179, 0.5508, 0.6196, 0.5914, 0.5288, 0.5704, 0.6181, 0.5782, 0.851, 0.5885, 0.851, 0.5671, 0.8732, 0.1247, 0.523, 0.1439, 0.6056, 0.08398, 0.6036, 0.06127, 0.5548, 0.526, 0.7982, 0.5521, 0.7963, 0.5604, 0.851, 0.5465, 0.8521, 0.114, 0.9163, 0.1143, 0.851, 0.1416, 0.8519, 0.1592, 0.9095, 0.34, 0.2743, 0.3096, 0.2968, 0.3001, 0.2705, 0.3126, 0.2451, 0.3189, 0.523, 0.3307, 0.5736, 0.2754, 0.585, 0.2479, 0.523, 0.2892, 0.7859, 0.3374, 0.792, 0.3171, 0.8473, 0.2891, 0.8475, 0.1145, 0.8102, 0.1614, 0.8249, 0.1416, 0.8519, 0.1143, 0.851, 0.3307, 0.5736, 0.3495, 0.6162, 0.2984, 0.6434, 0.2754, 0.585, 0.3931, 0.7949, 0.3384, 0.8758, 0.3171, 0.8473, 0.3374, 0.792, 0.2113, 0.908, 0.2153, 0.9692, 0.1636, 0.9532, 0.1592, 0.9095, 0.289, 0.8907, 0.2891, 0.8475, 0.3171, 0.8473, 0.3384, 0.8758, 0.01307, 0.6116, 0.03412, 0.585, 0.04743, 0.6092, 0.04239, 0.6339, 0.06127, 0.5548, 0.08398, 0.6036, 0.04743, 0.6092, 0.03412, 0.585, 0.3895, 0.7394, 0.3395, 0.7533, 0.3402, 0.7243, 0.3904, 0.7182, 0.2113, 0.908, 0.1592, 0.9095, 0.1416, 0.8519, 0.1614, 0.8249, 0.3931, 0.7949, 0.3374, 0.792, 0.3395, 0.7533, 0.3895, 0.7394, 0.1138, 0.969, 0.1636, 0.9532, 0.1674, 0.987, 0.1136, 0.9963, 0.02409, 0.2255, 0.03229, 0.1766, 0.06691, 0.1766, 0.07235, 0.2558, 0.3395, 0.7533, 0.2893, 0.7372, 0.2894, 0.7157, 0.3402, 0.7243, 0.08398, 0.6036, 0.07859, 0.6526, 0.04239, 0.6339, 0.04743, 0.6092, 0.5704, 0.6181, 0.5914, 0.5288, 0.6004, 0.6179, 0.1578, 0.523, 0.1764, 0.6104, 0.1439, 0.6056, 0.1247, 0.523, 0.5632, 0.3216, 0.5648, 0.3341, 0.554, 0.3343, 0.5525, 0.3179, 0.5766, 0.3342, 0.5772, 0.3509, 0.5643, 0.3463, 0.5648, 0.3341, 0.5552, 0.2916, 0.5632, 0.3216, 0.5525, 0.3179, 0.5494, 0.2997, 0.5491, 0.369, 0.5532, 0.3502, 0.5643, 0.3463, 0.555, 0.3772, 0.7179, 0.1879, 0.7059, 0.1846, 0.7169, 0.1567, 0.9052, 0.09819, 0.9357, 0.09977, 0.9356, 0.1838, 0.889, 0.1832, 0.4821, 0.3172, 0.4837, 0.3339, 0.413, 0.3335, 0.4107, 0.3088, 0.6004, 0.6179, 0.6166, 0.6179, 0.6284, 0.7065, 0.6031, 0.7065, 0.5508, 0.6196, 0.5704, 0.6181, 0.5557, 0.7068, 0.5254, 0.709, 0.5423, 0.3511, 0.5378, 0.3697, 0.4817, 0.367, 0.4829, 0.3501, 0.05297, 0.2678, 0.04803, 0.2479, 0.07235, 0.2558, 0.5532, 0.3502, 0.5491, 0.369, 0.5378, 0.3697, 0.5423, 0.3511, 0.4821, 0.3009, 0.5382, 0.2988, 0.5415, 0.3169, 0.4821, 0.3172, 0.412, 0.3572, 0.413, 0.3335, 0.4837, 0.3339, 0.4829, 0.3501, 0.3929, 0.3332, 0.38, 0.3514, 0.3877, 0.3338, 0.413, 0.3335, 0.412, 0.3572, 0.4026, 0.3565, 0.4036, 0.3337, 0.3848, 0.3253, 0.3929, 0.3332, 0.3877, 0.3338, 0.5449, 0.3342, 0.5423, 0.3511, 0.4829, 0.3501, 0.4837, 0.3339, 0.8319, 0.9672, 0.8458, 0.9662, 0.8526, 0.9883, 0.02865, 0.2551, 0.03415, 0.2768, 0.01307, 0.2737, 0.9357, 0.09977, 0.9691, 0.1046, 0.9869, 0.1934, 0.9356, 0.1838, 0.07235, 0.2558, 0.05459, 0.3164, 0.05297, 0.2678, 0.2617, 0.2679, 0.278, 0.2134, 0.3126, 0.2451, 0.3001, 0.2705, 0.5552, 0.2916, 0.5752, 0.289, 0.576, 0.3163, 0.5632, 0.3216, 0.5869, 0.3344, 0.5867, 0.354, 0.5772, 0.3509, 0.5766, 0.3342, 0.2617, 0.08522, 0.3001, 0.08258, 0.3126, 0.108, 0.278, 0.1397, 0.08398, 0.4425, 0.04743, 0.4369, 0.04239, 0.4121, 0.07859, 0.3934, 0.1852, 0.7944, 0.1891, 0.7389, 0.239, 0.7531, 0.241, 0.7918, 0.01677, 0.9071, 0.06887, 0.9091, 0.06408, 0.9527, 0.01223, 0.9683, 0.01677, 0.9071, 0.06739, 0.8245, 0.08699, 0.8516, 0.06887, 0.9091, 0.1852, 0.7944, 0.241, 0.7918, 0.261, 0.8472, 0.2396, 0.8756, 0.289, 0.8907, 0.2396, 0.8756, 0.261, 0.8472, 0.2891, 0.8475, 0.1145, 0.8102, 0.1143, 0.851, 0.08699, 0.8516, 0.06739, 0.8245, 0.2892, 0.7859, 0.241, 0.7918, 0.239, 0.7531, 0.2893, 0.7372, 0.2892, 0.7859, 0.2891, 0.8475, 0.261, 0.8472, 0.241, 0.7918, 0.114, 0.9163, 0.1138, 0.969, 0.06408, 0.9527, 0.06887, 0.9091, 0.114, 0.9163, 0.06887, 0.9091, 0.08699, 0.8516, 0.1143, 0.851, 0.01307, 0.4345, 0.04239, 0.4121, 0.04743, 0.4369, 0.03412, 0.461, 0.34, 0.07883, 0.3126, 0.108, 0.3001, 0.08258, 0.3096, 0.05631, 0.2775, 0.03105, 0.3096, 0.05631, 0.3001, 0.08258, 0.2617, 0.08522, 0.06127, 0.4912, 0.03412, 0.461, 0.04743, 0.4369, 0.08398, 0.4425, 0.3189, 0.523, 0.2479, 0.523, 0.2754, 0.4611, 0.3307, 0.4724, 0.3307, 0.4724, 0.2754, 0.4611, 0.2984, 0.4027, 0.3495, 0.4298, 0.02409, 0.1276, 0.07235, 0.09735, 0.06691, 0.1766, 0.03229, 0.1766, 0.239, 0.7531, 0.2385, 0.7241, 0.2894, 0.7157, 0.2893, 0.7372, 0.06408, 0.9527, 0.05991, 0.9865, 0.008457, 0.9909, 0.01223, 0.9683, 0.1891, 0.7389, 0.1883, 0.7178, 0.2385, 0.7241, 0.239, 0.7531, 0.1138, 0.969, 0.1136, 0.9963, 0.05991, 0.9865, 0.06408, 0.9527, 0.1247, 0.523, 0.06127, 0.4912, 0.08398, 0.4425, 0.1439, 0.4405, 0.1877, 0.09572, 0.2268, 0.05969, 0.2617, 0.08522, 0.1439, 0.4405, 0.08398, 0.4425, 0.07859, 0.3934, 0.1541, 0.3662, 0.1877, 0.09572, 0.2617, 0.08522, 0.278, 0.1397, 0.2, 0.1766, 0.1567, 0.08554, 0.1877, 0.09572, 0.2, 0.1766, 0.1659, 0.1766, 0.1764, 0.4357, 0.1439, 0.4405, 0.1541, 0.3662, 0.192, 0.3681, 0.165, 0.01307, 0.2021, 0.01528, 0.1877, 0.09572, 0.1567, 0.08554, 0.1578, 0.523, 0.1247, 0.523, 0.1439, 0.4405, 0.1764, 0.4357, 0.9408, 0.4497, 0.9427, 0.363, 0.9712, 0.4487, 0.9408, 0.4497, 0.9072, 0.4537, 0.9427, 0.363, 0.4883, 0.6044, 0.4689, 0.6014, 0.4553, 0.5107, 0.4689, 0.6014, 0.4389, 0.5988, 0.4553, 0.5107, 0.4553, 0.5107, 0.4389, 0.5988, 0.4228, 0.5975, 0.4985, 0.7845, 0.4737, 0.8365, 0.4599, 0.8343, 0.4727, 0.7805, 0.4314, 0.7768, 0.4422, 0.8329, 0.4319, 0.8321, 0.4095, 0.775, 0.9367, 0.6201, 0.9349, 0.6728, 0.9147, 0.6784, 0.8921, 0.6296, 0.9774, 0.6221, 0.9538, 0.6749, 0.9349, 0.6728, 0.9367, 0.6201, 0.4727, 0.7805, 0.4599, 0.8343, 0.4422, 0.8329, 0.4314, 0.7768, 0.5299, 0.08746, 0.5194, 0.0834, 0.519, 0.07052, 0.5291, 0.07067, 0.9856, 0.5341, 0.9774, 0.6221, 0.9367, 0.6201, 0.939, 0.5337, 0.939, 0.5337, 0.9367, 0.6201, 0.8921, 0.6296, 0.8875, 0.5422, 0.4291, 0.6868, 0.4314, 0.7768, 0.4095, 0.775, 0.4039, 0.6848, 0.5063, 0.6957, 0.4985, 0.7845, 0.4727, 0.7805, 0.4763, 0.691, 0.9538, 0.6749, 0.9347, 0.6969, 0.9349, 0.6728, 0.4599, 0.8343, 0.4514, 0.8559, 0.4422, 0.8329, 0.9349, 0.6728, 0.9347, 0.6969, 0.9147, 0.6784, 0.4737, 0.8365, 0.4514, 0.8559, 0.4599, 0.8343, 0.4422, 0.8329, 0.4514, 0.8559, 0.4319, 0.8321, 0.4291, 0.6868, 0.4763, 0.691, 0.453, 0.721, 0.4291, 0.6868, 0.4389, 0.5988, 0.4689, 0.6014, 0.4763, 0.691, 0.4527, 0.7535, 0.4727, 0.7805, 0.4314, 0.7768, 0.4489, 0.08881, 0.4965, 0.0906, 0.4965, 0.1113, 0.4492, 0.1065, 0.4027, 0.02872, 0.4491, 0.03542, 0.4489, 0.05238, 0.4006, 0.04962, 0.4488, 0.07087, 0.4965, 0.07085, 0.4965, 0.0906, 0.4489, 0.08881, 0.4489, 0.05238, 0.4488, 0.07087, 0.4014, 0.07093, 0.4006, 0.04962, 0.4489, 0.08881, 0.4492, 0.1065, 0.4027, 0.1132, 0.4006, 0.09153, 0.4489, 0.05238, 0.4973, 0.05041, 0.4965, 0.07085, 0.4488, 0.07087, 0.3843, 0.04916, 0.3847, 0.07095, 0.3734, 0.07081, 0.3717, 0.09118, 0.3843, 0.09185, 0.3662, 0.1118, 0.3718, 0.04974, 0.3662, 0.02988, 0.3843, 0.04916, 0.3718, 0.04974, 0.3843, 0.04916, 0.3734, 0.07081, 0.3717, 0.09118, 0.3734, 0.07081, 0.3843, 0.09185, 0.3835, 0.02357, 0.4027, 0.02872, 0.4006, 0.04962, 0.3843, 0.04916, 0.4488, 0.07087, 0.4489, 0.08881, 0.4006, 0.09153, 0.4014, 0.07093, 0.3835, 0.02357, 0.3843, 0.04916, 0.3662, 0.02988, 0.4006, 0.09153, 0.4027, 0.1132, 0.3835, 0.1184, 0.3843, 0.09185, 0.5072, 0.02532, 0.5072, 0.05248, 0.4973, 0.05041, 0.4963, 0.03008, 0.5269, 0.02722, 0.5204, 0.05735, 0.5072, 0.05248, 0.5072, 0.02532, 0.5072, 0.05248, 0.5069, 0.07071, 0.4965, 0.07085, 0.4973, 0.05041, 0.5204, 0.05735, 0.519, 0.07052, 0.5069, 0.07071, 0.5072, 0.05248, 0.4965, 0.07085, 0.5069, 0.07071, 0.506, 0.08767, 0.4965, 0.0906, 0.5422, 0.05189, 0.539, 0.07064, 0.5291, 0.07067, 0.5307, 0.0534, 0.506, 0.08767, 0.5194, 0.0834, 0.5272, 0.1145, 0.5075, 0.1163, 0.5204, 0.05735, 0.5307, 0.0534, 0.5291, 0.07067, 0.519, 0.07052, 0.5069, 0.07071, 0.519, 0.07052, 0.5194, 0.0834, 0.506, 0.08767, 0.5269, 0.02722, 0.5327, 0.03367, 0.5307, 0.0534, 0.5204, 0.05735, 0.5331, 0.1079, 0.5272, 0.1145, 0.5194, 0.0834, 0.5299, 0.08746, 0.4965, 0.0906, 0.506, 0.08767, 0.5075, 0.1163, 0.4965, 0.1113, 0.6039, 0.03408, 0.6774, 0.01813, 0.6807, 0.04223, 0.6045, 0.05182, 0.5449, 0.03212, 0.5422, 0.05189, 0.5307, 0.0534, 0.5327, 0.03367, 0.7197, 0.04783, 0.7026, 0.06921, 0.7086, 0.04354, 0.5858, 0.4795, 0.6344, 0.4779, 0.6342, 0.4951, 0.5864, 0.5, 0.7026, 0.06921, 0.711, 0.06923, 0.7179, 0.09081, 0.7256, 0.03402, 0.7197, 0.04783, 0.7086, 0.04354, 0.714, 0.01396, 0.7293, 0.01943, 0.7256, 0.03402, 0.7179, 0.09081, 0.7293, 0.1126, 0.7169, 0.1219, 0.7197, 0.04783, 0.711, 0.06923, 0.7026, 0.06921, 0.6921, 0.04159, 0.7086, 0.04354, 0.7026, 0.06921, 0.6901, 0.06973, 0.6794, 0.06968, 0.6901, 0.06973, 0.6901, 0.09613, 0.6796, 0.09629, 0.6901, 0.09613, 0.7059, 0.09408, 0.7169, 0.1219, 0.6939, 0.1263, 0.6045, 0.05182, 0.6033, 0.07025, 0.539, 0.07064, 0.5422, 0.05189, 0.6901, 0.06973, 0.7026, 0.06921, 0.7059, 0.09408, 0.6901, 0.09613, 0.714, 0.01396, 0.7256, 0.03402, 0.7086, 0.04354, 0.7179, 0.09081, 0.7169, 0.1219, 0.7059, 0.09408, 0.6796, 0.09629, 0.6901, 0.09613, 0.6939, 0.1263, 0.6779, 0.1213, 0.38, 0.4422, 0.3889, 0.4398, 0.3929, 0.4604, 0.4005, 0.5107, 0.4004, 0.4849, 0.4107, 0.4848, 0.4127, 0.5067, 0.3794, 0.5087, 0.3849, 0.4823, 0.4004, 0.4849, 0.4005, 0.5107, 0.6995, 0.4593, 0.6998, 0.438, 0.7095, 0.4595, 0.4107, 0.4848, 0.4004, 0.4849, 0.4036, 0.4599, 0.413, 0.4601, 0.539, 0.07064, 0.6033, 0.07025, 0.6036, 0.088, 0.5415, 0.08888, 0.6039, 0.03408, 0.6045, 0.05182, 0.5422, 0.05189, 0.5449, 0.03212, 0.6779, 0.1213, 0.6045, 0.1064, 0.6036, 0.088, 0.6796, 0.09629, 0.6998, 0.438, 0.7004, 0.4112, 0.719, 0.419, 0.6826, 0.4593, 0.6833, 0.4384, 0.6998, 0.438, 0.6995, 0.4593, 0.6796, 0.09629, 0.6036, 0.088, 0.6033, 0.07025, 0.6794, 0.06968, 0.6045, 0.05182, 0.6807, 0.04223, 0.6794, 0.06968, 0.6033, 0.07025, 0.5415, 0.08888, 0.6036, 0.088, 0.6045, 0.1064, 0.5454, 0.1092, 0.5299, 0.08746, 0.5415, 0.08888, 0.5454, 0.1092, 0.5331, 0.1079, 0.6833, 0.4809, 0.6826, 0.4593, 0.6995, 0.4593, 0.6998, 0.4815, 0.5291, 0.07067, 0.539, 0.07064, 0.5415, 0.08888, 0.5299, 0.08746, 0.812, 0.2101, 0.8204, 0.01307, 0.8628, 0.2115, 0.812, 0.2101, 0.7555, 0.218, 0.8204, 0.01307, 0.7761, 0.8445, 0.7423, 0.842, 0.7031, 0.6343, 0.7423, 0.842, 0.6906, 0.8417, 0.7031, 0.6343, 0.7031, 0.6343, 0.6906, 0.8417, 0.663, 0.8417, 0.7683, 0.9067, 0.7474, 0.9612, 0.7333, 0.9601, 0.7418, 0.9048, 0.6999, 0.9045, 0.7153, 0.9601, 0.7049, 0.9601, 0.6779, 0.9045, 0.8093, 0.2692, 0.8062, 0.3221, 0.7858, 0.3272, 0.7643, 0.2776, 0.8501, 0.272, 0.8252, 0.3246, 0.8062, 0.3221, 0.8093, 0.2692, 0.7418, 0.9048, 0.7333, 0.9601, 0.7153, 0.9601, 0.6999, 0.9045, 0.5532, 0.4434, 0.5643, 0.4473, 0.5648, 0.4595, 0.554, 0.4593, 0.8628, 0.2115, 0.8501, 0.272, 0.8093, 0.2692, 0.812, 0.2101, 0.812, 0.2101, 0.8093, 0.2692, 0.7643, 0.2776, 0.7555, 0.218, 0.6906, 0.8417, 0.6999, 0.9045, 0.6779, 0.9045, 0.663, 0.8417, 0.7761, 0.8445, 0.7683, 0.9067, 0.7418, 0.9048, 0.7423, 0.842, 0.8252, 0.3246, 0.8055, 0.3463, 0.8062, 0.3221, 0.7333, 0.9601, 0.7265, 0.9826, 0.7153, 0.9601, 0.8062, 0.3221, 0.8055, 0.3463, 0.7858, 0.3272, 0.7474, 0.9612, 0.7265, 0.9826, 0.7333, 0.9601, 0.7153, 0.9601, 0.7265, 0.9826, 0.7049, 0.9601, 0.7179, 0.858, 0.6906, 0.8417, 0.7423, 0.842, 0.72, 0.8912, 0.6999, 0.9045, 0.6906, 0.8417, 0.7179, 0.858, 0.7016, 0.8744, 0.7179, 0.858, 0.7423, 0.842, 0.7418, 0.9048, 0.72, 0.8912, 0.7355, 0.874, 0.72, 0.8912, 0.7418, 0.9048, 0.6999, 0.9045, 0.6345, 0.4412, 0.5867, 0.4396, 0.5862, 0.4188, 0.6342, 0.4233, 0.681, 0.502, 0.6342, 0.4951, 0.6344, 0.4779, 0.6833, 0.4809, 0.6346, 0.4593, 0.5869, 0.4592, 0.5867, 0.4396, 0.6345, 0.4412, 0.6344, 0.4779, 0.6346, 0.4593, 0.6826, 0.4593, 0.6833, 0.4809, 0.6345, 0.4412, 0.6342, 0.4233, 0.6811, 0.4166, 0.6833, 0.4384, 0.6344, 0.4779, 0.5858, 0.4795, 0.5869, 0.4592, 0.6346, 0.4593, 0.6998, 0.4815, 0.6995, 0.4593, 0.7095, 0.4595, 0.7124, 0.4393, 0.6998, 0.438, 0.719, 0.419, 0.7122, 0.4804, 0.719, 0.5, 0.6998, 0.4815, 0.7122, 0.4804, 0.6998, 0.4815, 0.7095, 0.4595, 0.7124, 0.4393, 0.7095, 0.4595, 0.6998, 0.438, 0.7003, 0.5074, 0.681, 0.502, 0.6833, 0.4809, 0.6998, 0.4815, 0.6346, 0.4593, 0.6345, 0.4412, 0.6833, 0.4384, 0.6826, 0.4593, 0.7003, 0.5074, 0.6998, 0.4815, 0.719, 0.5, 0.6833, 0.4384, 0.6811, 0.4166, 0.7004, 0.4112, 0.6998, 0.438, 0.5752, 0.5046, 0.576, 0.4772, 0.5858, 0.4795, 0.5864, 0.5, 0.5552, 0.502, 0.5632, 0.472, 0.576, 0.4772, 0.5752, 0.5046, 0.576, 0.4772, 0.5766, 0.4594, 0.5869, 0.4592, 0.5858, 0.4795, 0.5632, 0.472, 0.5648, 0.4595, 0.5766, 0.4594, 0.576, 0.4772, 0.5869, 0.4592, 0.5766, 0.4594, 0.5772, 0.4427, 0.5867, 0.4396, 0.5415, 0.4767, 0.5449, 0.4594, 0.554, 0.4593, 0.5525, 0.4757, 0.5772, 0.4427, 0.5643, 0.4473, 0.555, 0.4164, 0.575, 0.414, 0.5632, 0.472, 0.5525, 0.4757, 0.554, 0.4593, 0.5648, 0.4595, 0.5766, 0.4594, 0.5648, 0.4595, 0.5643, 0.4473, 0.5772, 0.4427, 0.5552, 0.502, 0.5494, 0.4939, 0.5525, 0.4757, 0.5632, 0.472, 0.5491, 0.4246, 0.555, 0.4164, 0.5643, 0.4473, 0.5532, 0.4434, 0.5867, 0.4396, 0.5772, 0.4427, 0.575, 0.414, 0.5862, 0.4188, 0.4821, 0.4927, 0.4127, 0.5067, 0.4107, 0.4848, 0.4821, 0.4764, 0.5382, 0.4948, 0.5415, 0.4767, 0.5525, 0.4757, 0.5494, 0.4939, 0.3848, 0.4683, 0.3929, 0.4604, 0.3849, 0.4823, 0.3849, 0.4823, 0.3739, 0.4822, 0.3848, 0.4683, 0.3929, 0.4604, 0.3877, 0.4598, 0.38, 0.4422, 0.38, 0.4422, 0.3651, 0.429, 0.3759, 0.4159, 0.3848, 0.4683, 0.3877, 0.4598, 0.3929, 0.4604, 0.4004, 0.4849, 0.3849, 0.4823, 0.3929, 0.4604, 0.4036, 0.4599, 0.413, 0.4601, 0.4036, 0.4599, 0.4026, 0.4371, 0.412, 0.4364, 0.4026, 0.4371, 0.3889, 0.4398, 0.3759, 0.4159, 0.3971, 0.4099, 0.4821, 0.4764, 0.4837, 0.4596, 0.5449, 0.4594, 0.5415, 0.4767, 0.4036, 0.4599, 0.3929, 0.4604, 0.3889, 0.4398, 0.4026, 0.4371, 0.3794, 0.5087, 0.3739, 0.4822, 0.3849, 0.4823, 0.38, 0.4422, 0.3759, 0.4159, 0.3889, 0.4398, 0.412, 0.4364, 0.4026, 0.4371, 0.3971, 0.4099, 0.4121, 0.4135, 0.5449, 0.4594, 0.4837, 0.4596, 0.4829, 0.4435, 0.5423, 0.4425, 0.4821, 0.4927, 0.4821, 0.4764, 0.5415, 0.4767, 0.5382, 0.4948, 0.4121, 0.4135, 0.4817, 0.4266, 0.4829, 0.4435, 0.412, 0.4364, 0.412, 0.4364, 0.4829, 0.4435, 0.4837, 0.4596, 0.413, 0.4601, 0.4821, 0.4764, 0.4107, 0.4848, 0.413, 0.4601, 0.4837, 0.4596, 0.5423, 0.4425, 0.4829, 0.4435, 0.4817, 0.4266, 0.5378, 0.4239, 0.5532, 0.4434, 0.5423, 0.4425, 0.5378, 0.4239, 0.5491, 0.4246, 0.554, 0.4593, 0.5449, 0.4594, 0.5423, 0.4425, 0.5532, 0.4434, 0.4883, 0.6044, 0.5063, 0.6957, 0.4763, 0.691, 0.4689, 0.6014, 0.4389, 0.5988, 0.4291, 0.6868, 0.4039, 0.6848, 0.4228, 0.5975, 0.9408, 0.4497, 0.939, 0.5337, 0.8875, 0.5422, 0.9072, 0.4537, 0.9712, 0.4487, 0.9856, 0.5341, 0.939, 0.5337, 0.9408, 0.4497, 0.05298, 0.0853, 0.07235, 0.09735, 0.04803, 0.1052, 0.02409, 0.1276, 0.02865, 0.09804, 0.03623, 0.1085, 0.03415, 0.07631, 0.01307, 0.07946, 0.05458, 0.03675, 0.02865, 0.09804, 0.01307, 0.07946, 0.03415, 0.07631, 0.07235, 0.09735, 0.05298, 0.0853, 0.05458, 0.03675, 0.04803, 0.1052, 0.07235, 0.09735, 0.02409, 0.1276, 0.02409, 0.1276, 0.03623, 0.1085, 0.04803, 0.1052, 0.05458, 0.03675, 0.05298, 0.0853, 0.03415, 0.07631, 0.01307, 0.07946, 0.02865, 0.09804, 0.02409, 0.1276, 0.2617, 0.08522, 0.2268, 0.05969, 0.2775, 0.03105, 0.2226, 0.04077, 0.2021, 0.01528, 0.2775, 0.03105, 0.2132, 0.03963, 0.2021, 0.01528, 0.2226, 0.04077, 0.2021, 0.01528, 0.2006, 0.05036, 0.1877, 0.09572, 0.1877, 0.09572, 0.2094, 0.06194, 0.2268, 0.05969, 0.2775, 0.03105, 0.2268, 0.05969, 0.2226, 0.04077, 0.2021, 0.01528, 0.2132, 0.03963, 0.2006, 0.05036, 0.8113, 0.9135, 0.8374, 0.9115, 0.8458, 0.9662, 0.8319, 0.9672, 0.2479, 0.523, 0.1578, 0.523, 0.1764, 0.4357, 0.2754, 0.4611, 0.05458, 0.03675, 0.165, 0.01307, 0.1567, 0.08554, 0.07235, 0.09735, 0.2754, 0.4611, 0.1764, 0.4357, 0.192, 0.3681, 0.2984, 0.4027, 0.07235, 0.09735, 0.1567, 0.08554, 0.1659, 0.1766, 0.06691, 0.1766, 0.4763, 0.691, 0.4727, 0.7805, 0.4527, 0.7535, 0.4671, 0.7382, 0.453, 0.721, 0.4527, 0.7535, 0.4314, 0.7768, 0.4291, 0.6868, 0.453, 0.721, 0.4387, 0.7363, 0.5632, 0.3216, 0.576, 0.3163, 0.5766, 0.3342, 0.5648, 0.3341, 0.7645, 0.6204, 0.8054, 0.6194, 0.8062, 0.6723, 0.7871, 0.674, 0.6045, 0.2268, 0.5422, 0.2268, 0.539, 0.208, 0.6033, 0.2084, 0.6039, 0.2446, 0.5449, 0.2465, 0.5422, 0.2268, 0.6045, 0.2268, 0.714, 0.2647, 0.7256, 0.2446, 0.7293, 0.2592, 0.3794, 0.2849, 0.4005, 0.2829, 0.4004, 0.3087, 0.3849, 0.3113, 0.6346, 0.3343, 0.6345, 0.3524, 0.5867, 0.354, 0.5869, 0.3344, 0.6031, 0.7065, 0.5557, 0.7068, 0.5704, 0.6181, 0.6004, 0.6179, 0.8953, 0.2714, 0.9361, 0.2703, 0.9367, 0.323, 0.9177, 0.3246, 0.3835, 0.2551, 0.3662, 0.2488, 0.3843, 0.2295, 0.889, 0.1832, 0.9356, 0.1838, 0.9361, 0.2703, 0.8953, 0.2714, 0.2775, 0.3221, 0.2617, 0.2679, 0.3001, 0.2705, 0.3096, 0.2968, 0.1877, 0.2574, 0.2617, 0.2679, 0.2268, 0.2934, 0.2892, 0.7859, 0.2893, 0.7372, 0.3395, 0.7533, 0.3374, 0.792, 0.1636, 0.9532, 0.2153, 0.9692, 0.2189, 0.9919, 0.1674, 0.987, 0.5741, 0.771, 0.5935, 0.796, 0.5521, 0.7963, 0.4973, 0.05041, 0.4489, 0.05238, 0.4491, 0.03542, 0.4963, 0.03008, 0.4006, 0.04962, 0.4014, 0.07093, 0.3847, 0.07095, 0.3843, 0.04916, 0.3843, 0.09185, 0.3835, 0.1184, 0.3662, 0.1118, 0.4014, 0.07093, 0.4006, 0.09153, 0.3843, 0.09185, 0.3847, 0.07095, 0.7179, 0.09081, 0.7059, 0.09408, 0.7026, 0.06921, 0.6906, 0.01307, 0.6921, 0.04159, 0.6807, 0.04223, 0.6774, 0.01813, 0.714, 0.01396, 0.7086, 0.04354, 0.6921, 0.04159, 0.6906, 0.01307, 0.6807, 0.04223, 0.6921, 0.04159, 0.6901, 0.06973, 0.6794, 0.06968, 0.3847, 0.07095, 0.3843, 0.09185, 0.3734, 0.07081, 0.114, 0.9163, 0.1592, 0.9095, 0.1636, 0.9532, 0.1138, 0.969, 0.38, 0.3514, 0.3759, 0.3777, 0.3651, 0.3646, 0.3739, 0.4822, 0.3794, 0.5087, 0.3671, 0.4971, 0.2006, 0.05036, 0.2094, 0.06194, 0.1877, 0.09572, 0.4014, 0.2077, 0.3847, 0.2077, 0.3843, 0.1868, 0.4006, 0.1871, 0.7179, 0.1879, 0.7026, 0.2095, 0.7059, 0.1846, 0.6906, 0.2656, 0.6774, 0.2605, 0.6807, 0.2364, 0.6921, 0.2371, 0.714, 0.2647, 0.6906, 0.2656, 0.6921, 0.2371, 0.7086, 0.2351, 0.6807, 0.2364, 0.6794, 0.209, 0.6901, 0.2089, 0.6921, 0.2371, 0.3847, 0.2077, 0.3734, 0.2079, 0.3843, 0.1868, 0.3739, 0.3114, 0.3671, 0.2965, 0.3794, 0.2849, 0.2006, 0.3027, 0.1877, 0.2574, 0.2094, 0.2912])
me_cube_003.materials.append(mat_material)
me_cube_003.use_remesh_preserve_volume = False
me_cube_003.use_remesh_preserve_attributes = False
me_cube_003.use_mirror_vertex_groups = False
me_cube_003.update()
arm_armature = bpy.data.armatures.new('Armature')  # bones are not reproduced

# ---- objects
ob_lamp_003 = bpy.data.objects.new('Lamp.003', light_lamp)
ob_lamp_002 = bpy.data.objects.new('Lamp.002', light_lamp)
ob_lamp_001 = bpy.data.objects.new('Lamp.001', light_lamp)
ob_lamp_004 = bpy.data.objects.new('Lamp.004', light_lamp_001)
ob_armature = bpy.data.objects.new('Armature', arm_armature)
ob_cube = bpy.data.objects.new('Cube', me_cube_003)
ob_lamp = bpy.data.objects.new('Lamp', light_lamp)
ob_camera = bpy.data.objects.new('Camera', cam_camera)

# ---- transforms, parenting, visibility, modifiers, constraints
ob_lamp_003.location = (1.005, -5.875, 4.117)
ob_lamp_003.rotation_euler = (5.272e-08, 0.7696, 4.712)
ob_lamp_003.lock_rotations_4d = False
ob_lamp_003.empty_display_type = 'ARROWS'
ob_lamp_003.color = (0.0, 0.0, 0.0, 0.0)
ob_lamp_003.lineart.crease_threshold = 0.0
ob_lamp_002.location = (-5.875, -1.005, 4.117)
ob_lamp_002.rotation_euler = (5.272e-08, 0.7696, 3.142)
ob_lamp_002.lock_rotations_4d = False
ob_lamp_002.empty_display_type = 'ARROWS'
ob_lamp_002.color = (0.0, 0.0, 0.0, 0.0)
ob_lamp_002.lineart.crease_threshold = 0.0
ob_lamp_001.location = (-1.005, 5.875, 4.117)
ob_lamp_001.rotation_euler = (5.272e-08, 0.7696, 1.571)
ob_lamp_001.lock_rotations_4d = False
ob_lamp_001.empty_display_type = 'ARROWS'
ob_lamp_001.color = (0.0, 0.0, 0.0, 0.0)
ob_lamp_001.lineart.crease_threshold = 0.0
ob_lamp_004.location = (1.005, 0.2502, -8.199)
ob_lamp_004.rotation_euler = (-3.142, 1.941e-23, 4.441e-16)
ob_lamp_004.lock_rotations_4d = False
ob_lamp_004.empty_display_type = 'ARROWS'
ob_lamp_004.color = (0.0, 0.0, 0.0, 0.0)
ob_lamp_004.lineart.crease_threshold = 0.0
ob_armature.location = (0.0, 0.0, 0.0)
ob_armature.show_in_front = True
ob_armature.lineart.crease_threshold = 0.0
ob_cube.parent = ob_armature
ob_cube.location = (0.0, 0.0, 0.0)
ob_cube.scale = (0.2944, 0.2944, 0.2944)
ob_cube.lineart.crease_threshold = 0.0
_vg = ob_cube.vertex_groups.new(name='Bone')
for _i, _w in zip([75, 139, 141, 147, 148, 152, 154, 155, 158, 160, 161, 163, 169, 170, 181, 183, 184, 253, 354], [0.006085, 0.1205, 0.04375, 0.1007, 0.02467, 0.02971, 0.3189, 0.05663, 0.06275, 0.3892, 0.3189, 0.02971, 0.02467, 0.1007, 0.04375, 0.09617, 0.1205, 0.006085, 0.05663]): _vg.add([_i], _w, 'REPLACE')
_vg = ob_cube.vertex_groups.new(name='Bone.001')
for _i, _w in zip([77, 139, 140, 141, 147, 148, 149, 150, 151, 152, 153, 154, 155, 156, 157, 158, 159, 160, 161, 162, 163, 164, 165, 166, 167, 168, 169, 170, 181, 182, 183, 184, 251, 354], [0.002563, 0.07913, 0.1323, 0.1226, 0.6266, 0.6393, 0.9798, 0.982, 0.9861, 0.8738, 0.8733, 0.2545, 0.8299, 0.9998, 0.8636, 0.8519, 0.3201, 0.2549, 0.2545, 0.8733, 0.8738, 0.9861, 0.9872, 0.9851, 0.982, 0.9798, 0.6393, 0.6266, 0.1226, 0.1323, 0.08192, 0.07913, 0.002563, 0.8299]): _vg.add([_i], _w, 'REPLACE')
_vg = ob_cube.vertex_groups.new(name='legfront.L')
for _i, _w in zip([5, 59, 60, 61, 62, 63, 64, 65, 66, 67, 68, 69, 70, 71, 72, 73, 74, 75, 76, 77, 78, 79, 80, 81, 82, 83, 84, 85, 86, 87, 88, 89, 90, 91, 92, 93, 94, 95, 111, 133, 134, 139, 140, 141, 142, 143, 148, 153, 154, 179, 180, 182, 184, 195, 249, 250, 251, 252, 256, 258, 260, 348, 353, 354, 375, 376, 377, 378, 379], [0.052, 0.9999, 1.0, 1.0, 1.0, 0.9945, 0.9954, 0.9937, 0.9855, 0.9887, 0.9616, 0.9929, 0.9753, 0.9902, 0.9391, 0.9883, 0.9561, 0.7969, 0.937, 0.8565, 0.8608, 0.8898, 0.9998, 0.9983, 0.9978, 0.9969, 0.2175, 0.8052, 0.128, 0.7966, 0.7915, 0.1444, 0.1213, 0.5624, 0.8991, 0.9566, 0.9437, 0.9407, 0.04657, 0.02864, 0.1172, 0.419, 0.324, 0.0631, 0.332, 0.07045, 0.1081, 0.01325, 0.196, 0.0, 0.07529, 0.0, 0.0, 0.02266, 0.0, 0.0, 0.0, 0.0, 0.0, 0.0, 0.0, 0.0, 0.01604, 0.02266, 0.9059, 0.001382, 0.03812, 0.03181, 0.01971]): _vg.add([_i], _w, 'REPLACE')
_vg = ob_cube.vertex_groups.new(name='legfront1.L')
for _i, _w in zip([84, 85, 86, 87, 88, 89, 90, 91, 92, 93, 94, 95, 96, 97, 98, 99, 100, 101, 102, 103, 104, 105, 106, 107, 108, 109, 110, 111, 112, 113, 114, 115, 116, 117, 122, 123, 371, 373], [0.7825, 0.1948, 0.872, 0.2034, 0.2085, 0.8556, 0.8787, 0.4376, 0.1009, 0.03682, 0.05627, 0.05925, 0.9986, 0.9976, 0.9997, 0.9726, 0.9681, 0.9943, 0.9957, 0.811, 0.9446, 0.8103, 0.9482, 0.9996, 0.9846, 0.9804, 0.9762, 0.9517, 0.799, 0.6915, 0.4082, 0.3526, 0.2061, 0.2755, 0.07082, 0.045, 0.06193, 0.07277]): _vg.add([_i], _w, 'REPLACE')
_vg = ob_cube.vertex_groups.new(name='legfront2.L')
for _i, _w in zip([103, 105, 106, 113, 114, 115, 118, 119, 122, 123, 129, 130, 131, 132, 370, 371, 372, 373, 374], [0.1018, 0.1506, 0.0001896, 0.1194, 0.2994, 0.5609, 0.9994, 0.9989, 0.07005, 0.003781, 0.9986, 0.9991, 1.0, 1.0, 0.9541, 0.9529, 0.9851, 0.9529, 0.9662]): _vg.add([_i], _w, 'REPLACE')
_vg = ob_cube.vertex_groups.new(name='legfront3.L')
for _i, _w in zip([103, 104, 105, 106, 112, 113, 114, 115, 116, 117, 120, 121, 122, 123, 124, 125, 126, 127, 128, 370], [0.08715, 0.04105, 0.02821, 0.003322, 0.1849, 0.1891, 0.2924, 0.08647, 0.8293, 0.7188, 0.9998, 0.9728, 0.8591, 0.9256, 0.9977, 0.9927, 0.9958, 0.9822, 0.9986, 0.009278]): _vg.add([_i], _w, 'REPLACE')
_vg = ob_cube.vertex_groups.new(name='legback.L')
for _i, _w in zip([0, 1, 2, 3, 4, 5, 6, 7, 8, 9, 10, 11, 12, 13, 14, 15, 16, 17, 18, 19, 20, 21, 37, 133, 134, 135, 136, 137, 138, 142, 144, 145, 146, 171, 173, 174, 175, 188, 190, 192, 195, 350, 353, 356, 357, 358, 359, 360, 361, 362, 363, 364, 365, 366, 367, 368, 369, 376, 377, 378, 379], [0.9775, 0.901, 0.827, 0.773, 0.8541, 0.6991, 0.9984, 0.9974, 0.997, 0.9966, 0.2059, 0.7816, 0.05596, 0.2446, 0.7988, 0.1334, 0.09015, 0.5033, 0.8896, 0.8572, 0.9497, 0.9309, 0.03339, 0.6347, 0.5083, 0.1025, 0.397, 0.05934, 0.2355, 0.05479, 0.05113, 0.1596, 0.1147, 0.05032, 0.004671, 0.09555, 0.05359, 0.1354, 0.05546, 0.03256, 0.1266, 0.01183, 0.09121, 0.8922, 0.9743, 0.9399, 0.9852, 0.9461, 0.986, 0.9833, 0.9946, 0.9857, 0.9945, 0.9999, 1.0, 0.9998, 1.0, 0.116, 0.3625, 0.3954, 0.8051]): _vg.add([_i], _w, 'REPLACE')
_vg = ob_cube.vertex_groups.new(name='legback1.L')
for _i, _w in zip([10, 11, 12, 13, 14, 15, 16, 17, 18, 19, 20, 21, 22, 23, 24, 25, 26, 27, 28, 29, 30, 31, 32, 33, 34, 35, 36, 37, 38, 39, 40, 41, 42, 43, 44, 45, 48, 49, 55, 56], [0.7941, 0.2184, 0.944, 0.7554, 0.2012, 0.8666, 0.9098, 0.4967, 0.1104, 0.1428, 0.05034, 0.06914, 0.9994, 0.9991, 0.9994, 0.9874, 0.9959, 0.9847, 0.9953, 0.881, 0.878, 0.9682, 0.9352, 0.9997, 0.9875, 0.9881, 0.9813, 0.9583, 0.717, 0.6563, 0.5683, 0.8622, 0.1598, 0.2262, 0.1223, 0.1389, 0.05918, 0.03401, 0.02542, 0.03571]): _vg.add([_i], _w, 'REPLACE')
_vg = ob_cube.vertex_groups.new(name='legback2.L')
for _i, _w in zip([29, 32, 38, 39, 40, 41, 44, 45, 47, 48, 49, 55, 56, 57], [0.05421, 0.009931, 0.01589, 0.1713, 0.2097, 0.1176, 0.8752, 0.8492, 0.001475, 0.09664, 0.06685, 0.9183, 0.9075, 0.9807]): _vg.add([_i], _w, 'REPLACE')
_vg = ob_cube.vertex_groups.new(name='legback3.L')
for _i, _w in zip([29, 30, 32, 38, 39, 40, 42, 43, 46, 47, 48, 49, 50, 51, 52, 53, 54, 55, 56], [0.06465, 0.1051, 0.01934, 0.2499, 0.1718, 0.2214, 0.8567, 0.7899, 0.9997, 0.9707, 0.843, 0.8913, 0.9977, 0.9931, 0.9945, 0.9848, 0.9991, 0.04133, 0.01312]): _vg.add([_i], _w, 'REPLACE')
_vg = ob_cube.vertex_groups.new(name='legfront.R')
for _i, _w in zip([155, 161, 162, 169, 178, 179, 180, 181, 182, 184, 192, 194, 195, 217, 233, 234, 235, 236, 237, 238, 239, 240, 241, 242, 243, 244, 245, 246, 247, 248, 249, 250, 251, 252, 253, 254, 255, 256, 257, 258, 259, 260, 261, 262, 263, 264, 265, 266, 267, 268, 269, 323, 325, 326, 327, 328, 333, 348, 349, 350, 352, 353, 355], [0.02266, 0.196, 0.01325, 0.1081, 0.07045, 0.332, 0.08004, 0.0631, 0.324, 0.419, 0.02576, 0.00506, 0.008238, 0.04657, 0.9407, 0.9437, 0.9566, 0.8991, 0.5624, 0.1213, 0.1444, 0.7915, 0.7966, 0.128, 0.8052, 0.2175, 0.9969, 0.9978, 0.9983, 0.9998, 0.8898, 0.8608, 0.8565, 0.937, 0.7969, 0.9561, 0.9883, 0.9391, 0.9902, 0.9753, 0.9929, 0.9616, 0.9887, 0.9855, 0.9937, 0.9954, 0.9945, 1.0, 1.0, 1.0, 0.9999, 0.01429, 0.0, 0.0, 0.0, 0.0, 0.0, 0.9059, 0.0006744, 0.01109, 0.005269, 0.003242, 0.01548]): _vg.add([_i], _w, 'REPLACE')
_vg = ob_cube.vertex_groups.new(name='legfront1.R')
for _i, _w in zip([205, 206, 211, 212, 213, 214, 215, 216, 217, 218, 219, 220, 221, 222, 223, 224, 225, 226, 227, 228, 229, 230, 231, 232, 233, 234, 235, 236, 237, 238, 239, 240, 241, 242, 243, 244, 344, 346], [0.04676, 0.06919, 0.2685, 0.2101, 0.3538, 0.4128, 0.6916, 0.6953, 0.9517, 0.9762, 0.9804, 0.9846, 0.9996, 0.9477, 0.8111, 0.934, 0.8172, 0.9956, 0.9937, 0.9683, 0.9733, 0.9996, 0.9976, 0.9986, 0.05925, 0.05627, 0.03682, 0.1009, 0.4376, 0.8787, 0.8556, 0.2085, 0.2034, 0.872, 0.1948, 0.7825, 0.06368, 0.07267]): _vg.add([_i], _w, 'REPLACE')
_vg = ob_cube.vertex_groups.new(name='legfront2.R')
for _i, _w in zip([196, 197, 198, 199, 205, 206, 209, 210, 213, 214, 215, 216, 222, 223, 225, 343, 344, 345, 346, 347], [1.0, 1.0, 0.9991, 0.9986, 0.003466, 0.06994, 0.9989, 0.9994, 0.5605, 0.2978, 0.1193, 0.007529, 0.0002878, 0.1504, 0.1004, 0.9541, 0.9526, 0.9851, 0.9529, 0.9662]): _vg.add([_i], _w, 'REPLACE')
_vg = ob_cube.vertex_groups.new(name='legfront3.R')
for _i, _w in zip([200, 201, 202, 203, 204, 205, 206, 207, 208, 211, 212, 213, 214, 215, 216, 222, 223, 224, 225, 343], [0.9986, 0.9826, 0.9958, 0.9929, 0.9977, 0.9249, 0.8609, 0.9729, 0.9998, 0.7263, 0.8261, 0.08568, 0.2894, 0.1891, 0.276, 0.004309, 0.02711, 0.05516, 0.08237, 0.009317]): _vg.add([_i], _w, 'REPLACE')
_vg = ob_cube.vertex_groups.new(name='legback.R')
for _i, _w in zip([134, 136, 145, 146, 171, 173, 174, 175, 176, 178, 179, 187, 188, 189, 190, 191, 192, 194, 195, 291, 307, 308, 309, 310, 311, 312, 313, 314, 315, 316, 317, 318, 319, 320, 321, 322, 323, 324, 325, 326, 327, 328, 329, 330, 331, 332, 333, 334, 335, 336, 337, 338, 339, 340, 341, 342, 349, 350, 352, 353, 355, 377], [0.03256, 0.05546, 0.05359, 0.004671, 0.05032, 0.1147, 0.09555, 0.1596, 0.05113, 0.0, 0.02956, 0.2355, 0.1354, 0.05934, 0.397, 0.1025, 0.5083, 0.6347, 0.1266, 0.03339, 0.9309, 0.9497, 0.8572, 0.8896, 0.5033, 0.09015, 0.1334, 0.7988, 0.2446, 0.05596, 0.7816, 0.2059, 0.9966, 0.997, 0.9974, 0.9984, 0.6991, 0.8541, 0.773, 0.827, 0.901, 0.9775, 0.8922, 0.9743, 0.9399, 0.9852, 0.9461, 0.986, 0.9833, 0.9946, 0.9857, 0.9945, 0.9999, 1.0, 0.9998, 1.0, 0.116, 0.3625, 0.3954, 0.09159, 0.8051, 0.01183]): _vg.add([_i], _w, 'REPLACE')
_vg = ob_cube.vertex_groups.new(name='legback1.R')
for _i, _w in zip([272, 273, 279, 280, 283, 284, 285, 286, 287, 288, 289, 290, 291, 292, 293, 294, 295, 296, 297, 298, 299, 300, 301, 302, 303, 304, 305, 306, 307, 308, 309, 310, 311, 312, 313, 314, 315, 316, 317, 318], [0.03571, 0.02542, 0.03401, 0.05918, 0.1389, 0.1223, 0.2262, 0.1598, 0.8622, 0.5683, 0.6563, 0.717, 0.9583, 0.9813, 0.9881, 0.9875, 0.9997, 0.9352, 0.9682, 0.878, 0.881, 0.9953, 0.9847, 0.9959, 0.9874, 0.9994, 0.9991, 0.9994, 0.06914, 0.05034, 0.1428, 0.1104, 0.4967, 0.9098, 0.8666, 0.2012, 0.7554, 0.944, 0.2184, 0.7941]): _vg.add([_i], _w, 'REPLACE')
_vg = ob_cube.vertex_groups.new(name='legback2.R')
for _i, _w in zip([271, 272, 273, 279, 280, 281, 283, 284, 287, 288, 289, 290, 296, 299], [0.9807, 0.9075, 0.9183, 0.06685, 0.09664, 0.001476, 0.8492, 0.8752, 0.1176, 0.2097, 0.1713, 0.01589, 0.009931, 0.05421]): _vg.add([_i], _w, 'REPLACE')
_vg = ob_cube.vertex_groups.new(name='legback3.R')
for _i, _w in zip([272, 273, 274, 275, 276, 277, 278, 279, 280, 281, 282, 285, 286, 288, 289, 290, 296, 298, 299], [0.01312, 0.04133, 0.9991, 0.9848, 0.9945, 0.9931, 0.9977, 0.8913, 0.843, 0.9707, 0.9997, 0.7899, 0.8567, 0.2214, 0.1718, 0.2499, 0.01934, 0.1051, 0.06465]): _vg.add([_i], _w, 'REPLACE')
_vg = ob_cube.vertex_groups.new(name='Bone.002')
for _i, _w in zip([68, 74, 75, 77, 78, 79, 134, 139, 140, 141, 142, 143, 147, 148, 152, 153, 154, 155, 157, 159, 160, 161, 162, 163, 169, 170, 178, 179, 180, 181, 182, 183, 184, 185, 192, 195, 249, 250, 251, 253, 254, 260, 348, 350, 353, 354, 375, 377], [0.0003485, 0.00202, 0.06842, 0.1032, 0.07964, 0.07413, 0.01672, 0.2682, 0.5189, 0.3229, 0.02773, 0.05589, 0.1003, 0.2012, 0.01445, 0.0676, 0.1614, 0.04943, 0.1045, 0.6244, 0.0678, 0.1614, 0.0676, 0.01445, 0.2012, 0.1003, 0.05589, 0.02773, 0.7321, 0.3229, 0.5189, 0.08202, 0.2682, 0.993, 0.01672, 0.07325, 0.07413, 0.07964, 0.1032, 0.06842, 0.00202, 0.0003485, 0.000621, 0.03298, 0.1318, 0.04943, 0.000621, 0.03298]): _vg.add([_i], _w, 'REPLACE')
_vg = ob_cube.vertex_groups.new(name='Bone.003')
for _i, _w in zip([139, 141, 142, 143, 147, 152, 154, 158, 160, 161, 163, 170, 177, 178, 179, 181, 183, 184], [0.0648, 0.3471, 0.008006, 0.08639, 0.1169, 0.01417, 0.03722, 0.03432, 0.2158, 0.03722, 0.01417, 0.1169, 0.07968, 0.08639, 0.008006, 0.3471, 0.5719, 0.0648]): _vg.add([_i], _w, 'REPLACE')
_vg = ob_cube.vertex_groups.new(name='Bone.004')
for _i, _w in zip([1, 2, 3, 4, 5, 75, 76, 133, 134, 135, 136, 137, 138, 139, 141, 142, 143, 144, 145, 146, 147, 160, 170, 171, 172, 173, 174, 175, 176, 177, 178, 179, 180, 181, 183, 184, 186, 187, 188, 189, 190, 191, 192, 193, 194, 195, 252, 253, 323, 324, 325, 326, 327, 329, 331, 333, 348, 349, 350, 351, 352, 353, 355, 356, 358, 360, 375, 376, 377, 378, 379], [0.07415, 0.1435, 0.2026, 0.1197, 0.2148, 0.06205, 0.01341, 0.309, 0.2742, 0.8653, 0.5124, 0.9271, 0.739, 0.03793, 0.09192, 0.5184, 0.7216, 0.9268, 0.7687, 0.8478, 0.01136, 0.05409, 0.01136, 0.8908, 0.9644, 0.8478, 0.7882, 0.7687, 0.9268, 0.8286, 0.7216, 0.5184, 0.06928, 0.09192, 0.1412, 0.03793, 0.9837, 0.739, 0.6824, 0.9271, 0.5124, 0.8653, 0.2742, 0.964, 0.309, 0.5981, 0.01341, 0.06205, 0.2148, 0.1197, 0.2026, 0.1435, 0.07415, 0.09551, 0.04885, 0.02718, 0.02886, 0.8218, 0.3011, 0.9494, 0.4423, 0.5779, 0.1341, 0.09551, 0.04885, 0.02718, 0.02886, 0.8218, 0.3011, 0.4423, 0.1341]): _vg.add([_i], _w, 'REPLACE')
_vg = ob_cube.vertex_groups.new(name='legbackIK.L')
for _i, _w in zip([58], [0.995]): _vg.add([_i], _w, 'REPLACE')
_vg = ob_cube.vertex_groups.new(name='legbackIK.R')
for _i, _w in zip([270], [0.995]): _vg.add([_i], _w, 'REPLACE')
_vg = ob_cube.vertex_groups.new(name='legfrontIK.L')
_vg = ob_cube.vertex_groups.new(name='legfrontIK.R')
_m = ob_cube.modifiers.new('Armature', 'ARMATURE')
_m.object = ob_armature
ob_lamp.location = (5.875, 1.005, 4.117)
ob_lamp.rotation_euler = (5.272e-08, 0.7696, 1.302e-07)
ob_lamp.lock_rotations_4d = False
ob_lamp.empty_display_type = 'ARROWS'
ob_lamp.color = (0.0, 0.0, 0.0, 0.0)
ob_lamp.lineart.crease_threshold = 0.0
ob_camera.location = (7.481, -6.508, 5.344)
ob_camera.rotation_euler = (1.109, 0.0, 0.8149)
ob_camera.lock_rotations_4d = False
ob_camera.empty_display_type = 'ARROWS'
ob_camera.color = (0.0, 0.0, 0.0, 0.0)
ob_camera.display_type = 'WIRE'
ob_camera.lineart.crease_threshold = 0.0

# ---- collection membership
col_collection_1.objects.link(ob_lamp_003)
col_collection_1.objects.link(ob_lamp_002)
col_collection_1.objects.link(ob_lamp_001)
col_collection_1.objects.link(ob_lamp_004)
col_collection_1.objects.link(ob_armature)
col_collection_1.objects.link(ob_cube)
col_collection_1.objects.link(ob_lamp)
col_collection_1.objects.link(ob_camera)

# ---- scene / render settings (as saved in the file)
scene.camera = ob_camera
scene.frame_start = 1; scene.frame_end = 250; scene.frame_set(1)
scene.render.engine = 'CYCLES'
scene.render.resolution_percentage = 50
scene.render.dither_intensity = 0.0
scene.render.film_transparent = True
scene.cycles.use_denoising = False
scene.cycles.samples = 128
scene.cycles.sampling_pattern = 'TABULATED_SOBOL'
scene.cycles.use_adaptive_sampling = False
scene.cycles.use_light_tree = False
scene.cycles.blur_glossy = 0.0
scene.cycles.sample_clamp_indirect = 0.0
scene.view_settings.view_transform = 'Standard'
bpy.context.view_layer.update()
